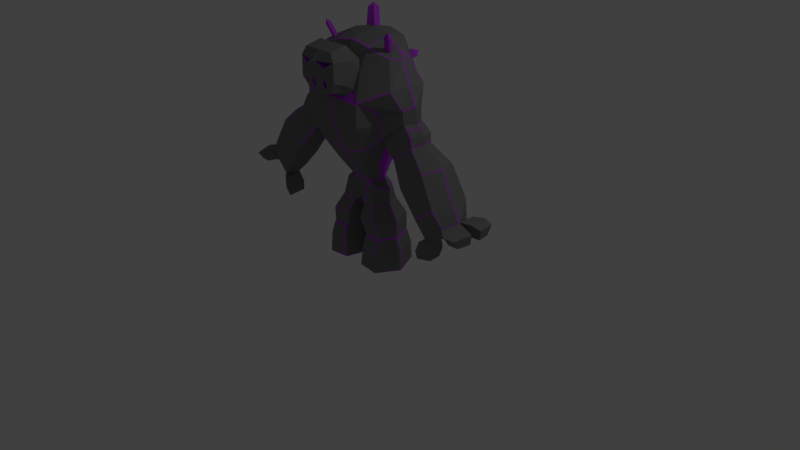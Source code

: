# Source: Golem_Anim_04.blend  (saved by Blender 2.79.0; exported with 4.5.12 LTS)
import bpy
from mathutils import Matrix  # noqa: F401  (used for matrix-valued properties, if any)

bpy.ops.wm.read_factory_settings(use_empty=True)
scene = bpy.context.scene
scene.name = 'Scene'

# ---- collections
col_collection_1 = bpy.data.collections.new('Collection 1'); scene.collection.children.link(col_collection_1)

# ---- materials (node trees are filled in below, after node groups)
mat_golemrockmat1 = bpy.data.materials.new('GolemRockMat1')
mat_golemrockmat1.alpha_threshold = 0.0
mat_golemrockmat1.use_transparent_shadow = False
mat_golemrockmat1.diffuse_color = (0.196, 0.196, 0.196, 1.0)
mat_golemrockmat1.roughness = 0.5
mat_golemcrystalmat1 = bpy.data.materials.new('GolemCrystalMat1')
mat_golemcrystalmat1.alpha_threshold = 0.0
mat_golemcrystalmat1.use_transparent_shadow = False
mat_golemcrystalmat1.diffuse_color = (0.523, 0.05805, 0.8, 1.0)
mat_golemcrystalmat1.roughness = 0.5

# ---- material node trees

# ---- world
world_world = bpy.data.worlds.new('World'); scene.world = world_world
world_world.color = (0.05088, 0.05088, 0.05088)
world_world.use_sun_shadow = False
world_world.sun_shadow_jitter_overblur = 0.0
world_world.cycles.sampling_method = 'MANUAL'

# ---- cameras
cam_camera = bpy.data.cameras.new('Camera')
cam_camera.clip_end = 100.0
cam_camera.lens = 35.0
cam_camera.sensor_width = 32.0
cam_camera.sensor_height = 18.0
cam_camera.ortho_scale = 7.314
cam_camera.dof.focus_distance = 0.0
cam_camera.dof.aperture_fstop = 128.0

# ---- lights
light_lamp = bpy.data.lights.new('Lamp', 'POINT')
light_lamp.transmission_factor = 0.0
light_lamp.cutoff_distance = 30.0
light_lamp.energy = 100.0
light_lamp.shadow_buffer_clip_start = 1.001
light_lamp.shadow_soft_size = 0.1
light_lamp.shadow_maximum_resolution = 0.006
light_lamp.use_absolute_resolution = True

# ---- meshes
me_cube_001 = bpy.data.meshes.new('Cube.001')
me_cube_001.from_pydata([(0.5001, -0.3934, 4.367), (1.907, -0.9588, 6.964), (0.5007, 0.7127, 4.351), (1.923, 0.699, 6.945), (0.832, 0.9689, 5.408), (0.832, -1.052, 5.408), (2.213, 0.9275, 7.86), (1.669, -2.073, 7.765), (2.185, 0.9275, 8.355), (2.162, -1.162, 8.319), (0.8226, 1.846, 10.3), (1.119, -0.8392, 11.08), (0.9562, 0.0387, 4.442), (2.011, -0.2798, 6.888), (1.246, -0.2955, 5.408), (1.613, -0.341, 6.372), (1.241, -1.64, 6.455), (1.627, 1.676, 7.844), (1.24, 1.139, 6.416), (2.187, -1.162, 7.846), (1.672, -2.031, 8.977), (1.719, 1.897, 9.099), (3.725, -0.1747, 8.042), (3.329, -0.7354, 8.053), (3.236, -0.2274, 9.686), (2.971, -1.189, 9.599), (2.621, -0.1088, 10.73), (2.214, -0.5623, 10.76), (2.263, 0.4066, 10.83), (2.933, 0.8782, 9.603), (3.417, 0.3177, 8.04), (3.566, -0.2929, 8.875), (3.291, -0.7691, 8.725), (3.298, 0.3934, 8.658), (2.231, -0.2626, 7.069), (2.124, -0.8096, 7.109), (2.124, 0.5845, 7.11), (1.076, 0.4429, 11.51), (2.173, 0.1602, 11.02), (0.3136, 0.9443, 3.221), (0.3522, -0.5789, 3.144), (2.325, -0.2761, 6.846), (3.928, -0.1953, 7.865), (2.209, -0.8648, 6.888), (3.59, -0.7398, 7.875), (3.548, 0.3423, 7.93), (2.21, 0.6356, 6.889), (2.525, -0.3124, 6.591), (4.114, -0.2543, 7.673), (2.479, -0.8629, 6.507), (3.818, -0.7161, 7.544), (3.796, 0.5262, 7.531), (2.496, 0.8435, 6.508), (1.407, 0.0734, 4.052), (1.018, 0.6282, 4.175), (1.024, -0.3486, 4.174), (1.492, -0.01083, 3.273), (1.045, 0.9054, 3.31), (1.108, -0.6061, 3.274), (0.07129, 0.003785, 3.192), (0.7612, 1.226, 1.616), (1.587, 1.156, 1.624), (0.7106, 1.394, 1.049), (0.707, -0.7907, 1.664), (2.151, 0.07905, 1.613), (1.533, -0.8656, 1.581), (0.4435, 0.01971, 1.618), (2.881, -0.2932, 6.353), (4.173, -0.2446, 7.29), (2.932, -0.9404, 6.281), (3.95, -0.7827, 7.187), (3.944, 0.3623, 7.19), (2.927, 0.6775, 6.278), (4.444, -0.3519, 3.778), (6.016, -0.2724, 4.946), (4.615, -1.219, 4.011), (5.714, -1.298, 4.866), (5.678, 0.8754, 4.794), (4.733, 0.6301, 4.173), (3.387, -0.3996, 5.025), (3.696, -1.266, 5.241), (5.36, -0.3257, 6.421), (4.874, 0.764, 6.302), (4.956, -1.21, 6.234), (3.625, 0.4193, 5.427), (5.032, -0.4058, 3.156), (6.507, -0.223, 4.189), (5.499, -1.01, 3.008), (6.254, -0.9327, 3.643), (6.239, 0.532, 3.638), (5.671, 0.1757, 3.414), (5.008, -1.373, 3.086), (6.252, -1.237, 4.071), (6.439, -0.2178, 3.707), (6.251, 0.794, 4.077), (5.284, 0.4172, 3.605), (5.502, -0.4094, 3.07), (6.058, 0.5782, 3.974), (6.506, -0.3197, 4.188), (6.116, 0.3278, 3.568), (6.437, -0.315, 3.707), (6.439, -0.3325, 4.242), (6.121, -1.027, 4.011), (6.276, -0.2746, 3.623), (6.127, -0.7784, 3.571), (7.46, -0.5733, 4.032), (7.207, -1.491, 3.915), (7.392, -0.5687, 3.551), (7.209, -1.186, 3.487), (7.212, 1.027, 3.928), (7.468, 0.009505, 4.039), (7.2, 0.7645, 3.489), (7.4, 0.01478, 3.558), (5.188, -1.158, 3.203), (4.974, -0.377, 3.311), (5.621, -0.8377, 3.136), (5.623, -0.3433, 3.186), (4.81, -1.288, 2.11), (4.834, -0.3209, 2.179), (5.301, -0.9254, 2.032), (5.304, -0.3245, 2.093), (7.014, -0.4892, 4.17), (6.931, -0.4836, 3.587), (6.708, -1.233, 3.509), (6.706, -1.602, 4.028), (7.019, -0.07736, 4.175), (6.709, 1.156, 4.04), (6.694, 0.8381, 3.508), (6.936, -0.07096, 3.592), (5.453, -1.014, 2.504), (5.457, -0.2805, 2.579), (4.853, -1.458, 2.599), (4.883, -0.2761, 2.684), (0.1725, 0.06738, 2.548), (2.056, -0.0465, 2.504), (1.469, -0.9505, 2.49), (0.4299, -0.9222, 2.548), (0.4299, 1.349, 2.548), (1.425, 1.289, 2.48), (1.685, 1.342, 0.9533), (2.349, 0.008946, 0.9956), (1.618, -1.015, 1.008), (0.6486, -0.9581, 1.001), (0.3981, 0.01283, 1.054), (1.194, -1.772, 9.419), (1.098, -1.3, 10.25), (0.794, -1.079, 10.62), (0.9073, -1.952, 9.08), (1.049, -2.793, 9.83), (1.094, -2.815, 10.79), (0.8358, -2.751, 11.21), (0.8195, -2.703, 9.339), (1.208, -2.144, 9.648), (0.8849, -1.906, 11.38), (0.9636, -2.18, 9.351), (1.328, -1.992, 10.81), (0.1752, -3.08, 10.78), (0.5434, -2.986, 10.47), (0.9623, -2.357, 10.77), (0.0434, -2.622, 10.76), (0.4116, -2.528, 10.45), (2.364, 0.05138, 0.09009), (1.7, 1.386, 0.04777), (1.669, -1.105, -0.006002), (0.5598, 1.493, 0.0452), (0.5601, -1.037, 0.04517), (0.307, 0.06577, 0.005922), (-0.5001, -0.3934, 4.367), (-1.907, -0.9588, 6.964), (-0.5007, 0.7127, 4.351), (-1.923, 0.699, 6.945), (-0.832, 0.9689, 5.408), (-0.832, -1.052, 5.408), (-2.213, 0.9275, 7.86), (-1.708, -2.038, 7.819), (-2.185, 0.9275, 8.355), (-2.154, -1.214, 8.288), (-1.733, 1.224, 10.63), (-1.124, -0.8392, 11.08), (-0.9562, 0.0387, 4.442), (-2.011, -0.2798, 6.888), (-1.246, -0.2955, 5.408), (0.0, 0.7261, 4.353), (0.0, 1.588, 6.262), (-0.05, -0.3953, 4.442), (-0.05, -1.452, 6.18), (-0.05, -1.052, 5.408), (0.0, 1.155, 5.355), (0.004942, 2.058, 7.844), (-0.05, -2.073, 7.765), (0.4724, 2.062, 9.987), (-0.05, -2.068, 8.886), (0.4723, 1.927, 10.29), (0.0, -0.7979, 11.28), (-1.613, -0.341, 6.372), (-1.241, -1.64, 6.455), (-1.617, 1.676, 7.844), (-1.24, 1.139, 6.416), (-2.177, -1.215, 7.893), (-1.709, -2.054, 8.955), (-1.923, 1.389, 9.687), (-3.691, -0.2208, 8.064), (-3.326, -0.782, 7.995), (-3.236, -0.2274, 9.686), (-2.989, -1.227, 9.559), (-2.626, -0.1088, 10.73), (-2.219, -0.5623, 10.76), (-1.984, 0.9051, 10.43), (-2.403, 1.113, 9.879), (-3.332, 0.3537, 8.061), (-3.571, -0.2929, 8.875), (-3.29, -0.8145, 8.718), (-3.298, 0.3934, 8.658), (-2.231, -0.2626, 7.069), (-2.181, -0.8525, 7.099), (-2.124, 0.5845, 7.11), (-0.3, 0.8461, 11.6), (-0.7744, 0.756, 11.54), (-1.95, -0.1283, 11.02), (-0.3136, 0.9443, 3.221), (0.0, -0.3998, 3.337), (-0.416, -0.6038, 3.116), (0.0, 0.7197, 3.377), (0.0, 0.01632, 3.343), (-2.325, -0.2761, 6.846), (-3.82, -0.274, 7.948), (-2.252, -0.8973, 6.917), (-3.498, -0.7319, 7.938), (-3.51, 0.3873, 7.913), (-2.21, 0.6356, 6.889), (-2.525, -0.3124, 6.591), (-4.096, -0.255, 7.662), (-2.512, -0.892, 6.549), (-3.777, -0.7608, 7.523), (-3.796, 0.5262, 7.531), (-2.496, 0.8435, 6.508), (-1.446, 0.06678, 3.999), (-1.024, 0.6742, 4.134), (-1.024, -0.3953, 4.134), (-1.454, -0.01484, 3.362), (-1.08, 0.8443, 3.367), (-1.045, -0.6189, 3.31), (-0.07129, 0.003785, 3.192), (-0.7078, 1.207, 1.664), (-1.587, 1.156, 1.624), (-0.6486, 1.404, 1.001), (-0.7617, -0.8385, 1.621), (-2.147, -0.04858, 1.618), (-1.586, -0.8448, 1.624), (-0.4451, 0.08005, 1.664), (-2.931, -0.2453, 6.3), (-4.168, -0.2461, 7.231), (-2.857, -0.9166, 6.284), (-3.92, -0.833, 7.117), (-3.94, 0.3984, 7.048), (-2.902, 0.6573, 6.232), (-4.428, -0.3562, 3.801), (-5.995, -0.2203, 4.97), (-4.598, -1.206, 3.935), (-5.735, -1.27, 4.853), (-5.743, 0.8777, 4.808), (-4.749, 0.6339, 4.161), (-3.417, -0.3476, 5.02), (-3.657, -1.271, 5.283), (-5.347, -0.265, 6.468), (-4.969, 0.751, 6.228), (-4.876, -1.217, 6.292), (-3.633, 0.4028, 5.347), (-5.032, -0.4058, 3.156), (-6.507, -0.223, 4.189), (-5.499, -1.01, 3.008), (-6.254, -0.9327, 3.643), (-6.239, 0.532, 3.638), (-5.671, 0.1757, 3.414), (-5.008, -1.373, 3.086), (-6.252, -1.237, 4.071), (-6.439, -0.2178, 3.707), (-6.251, 0.794, 4.077), (-5.304, 0.4105, 3.597), (-5.502, -0.4094, 3.07), (-6.126, 0.5601, 3.957), (-6.506, -0.3197, 4.188), (-6.116, 0.3278, 3.568), (-6.437, -0.315, 3.707), (-6.449, -0.2186, 4.226), (-6.124, -1.048, 3.951), (-6.276, -0.2746, 3.623), (-6.127, -0.7784, 3.571), (-7.46, -0.5733, 4.032), (-7.207, -1.491, 3.915), (-7.392, -0.5687, 3.551), (-7.209, -1.186, 3.487), (-7.212, 1.027, 3.928), (-7.468, 0.009505, 4.039), (-7.2, 0.7645, 3.489), (-7.4, 0.01478, 3.558), (-5.188, -1.158, 3.203), (-4.995, -0.3837, 3.304), (-5.621, -0.8377, 3.136), (-5.623, -0.3433, 3.186), (-4.81, -1.288, 2.11), (-4.834, -0.3209, 2.179), (-5.301, -0.9254, 2.032), (-5.304, -0.3245, 2.093), (-7.014, -0.4892, 4.17), (-6.931, -0.4836, 3.587), (-6.708, -1.233, 3.509), (-6.706, -1.602, 4.028), (-7.019, -0.07736, 4.175), (-6.709, 1.156, 4.04), (-6.694, 0.8381, 3.508), (-6.936, -0.07096, 3.592), (-5.453, -1.014, 2.504), (-5.457, -0.2805, 2.579), (-4.853, -1.458, 2.599), (-4.883, -0.2761, 2.684), (-0.1725, 0.06738, 2.548), (-2.014, -0.03809, 2.554), (-1.425, -0.9818, 2.48), (-0.4833, -0.9096, 2.599), (-0.4299, 1.349, 2.548), (-1.425, 1.289, 2.48), (-1.723, 1.309, 0.905), (-2.317, -0.06442, 1.049), (-1.645, -1.046, 0.9998), (-0.7074, -0.994, 1.005), (-0.388, 0.07096, 1.001), (-1.2, -1.772, 9.419), (-1.104, -1.3, 10.25), (0.0, -2.022, 8.975), (0.0, -1.139, 10.64), (-0.794, -1.079, 10.62), (-0.9073, -1.952, 9.08), (-1.139, -2.809, 9.798), (-1.094, -2.815, 10.79), (0.0, -2.895, 9.166), (0.0, -2.781, 11.21), (-0.8358, -2.751, 11.21), (-0.8195, -2.703, 9.339), (-1.191, -2.157, 9.627), (0.0, -1.955, 11.38), (-0.8849, -1.906, 11.38), (-0.8556, -2.177, 9.362), (0.0, -2.252, 9.096), (-1.244, -1.986, 10.83), (0.0, -3.13, 10.77), (0.6595, -2.726, 9.846), (-0.1752, -3.08, 10.78), (-0.5434, -2.986, 10.47), (-0.9623, -2.357, 10.77), (-0.0434, -2.622, 10.76), (-0.4116, -2.528, 10.45), (-2.373, 0.05184, 0.08831), (-1.709, 1.386, 0.04599), (-1.629, -1.13, 0.05361), (-0.5598, 1.493, 0.0452), (-0.6236, -1.069, 0.1), (-0.307, 0.06577, 0.005922), (0.7272, -2.909, 9.811), (0.5128, -2.986, 9.798), (0.5827, -2.953, 9.999), (0.5416, -2.829, 9.466), (-0.0523, -2.989, 9.374), (-0.04257, -3.122, 9.764), (0.0, -3.158, 10.08), (0.1983, -3.093, 9.808), (-0.6841, -2.924, 9.808), (-0.4259, -3.017, 9.793), (-0.5554, -2.963, 9.987), (-0.5154, -2.841, 9.445), (-0.0523, -2.806, 9.41), (0.007855, -2.866, 9.827), (0.1983, -2.91, 9.844), (-1.118e-08, -2.974, 10.12), (0.445, -2.803, 9.833), (0.515, -2.77, 10.03), (0.4739, -2.646, 9.501), (-0.6219, -2.756, 9.838), (-0.3637, -2.849, 9.823), (-0.4932, -2.795, 10.02), (-0.4531, -2.672, 9.474), (0.0, -2.05, 7.771), (0.05, -2.068, 8.886), (0.05, -1.452, 6.18), (-1.229, -1.576, 6.368), (-1.705, -2.048, 8.773), (-2.211, -1.095, 7.854), (-1.935, -0.8889, 6.935), (-2.207, -1.131, 8.419), (1.229, -1.576, 6.368), (-0.05, -1.39, 6.095), (1.663, -2.084, 8.855), (0.0, -2.045, 8.942), (0.05, -2.073, 7.765), (2.211, -1.095, 7.854), (1.935, -0.8889, 6.935), (2.185, -1.095, 8.355), (0.0, -1.052, 5.408), (0.05, -0.3953, 4.442), (0.05, -1.39, 6.095), (-1.666, -0.2988, 6.406), (-1.252, -1.596, 6.406), (-0.5658, -0.3901, 4.445), (-1.018, 0.09234, 4.366), (-1.222, -0.3406, 5.408), (1.666, -0.2988, 6.406), (1.252, -1.596, 6.406), (0.0, -0.4053, 4.368), (0.5658, -0.3901, 4.445), (1.018, 0.09584, 4.372), (1.222, -0.3406, 5.408), (-4.276e-09, -1.413, 6.139), (0.05, -1.052, 5.408), (1.052, -1.291, 10.25), (1.03, -0.729, 11.16), (1.949, -0.3173, 10.95), (1.669, -2.05, 8.91), (2.986, -1.207, 9.546), (2.533, 0.04727, 10.81), (3.214, -0.2937, 9.693), (3.599, -0.224, 8.826), (3.298, -0.777, 8.658), (1.151, -1.773, 9.395), (-1.052, -1.291, 10.25), (-1.02, -0.729, 11.16), (-2.185, -1.095, 8.355), (-3.328, -0.7331, 8.62), (-1.95, -0.318, 10.95), (-1.669, -2.05, 8.91), (-2.623, -0.03597, 10.75), (-3.22, -0.2937, 9.693), (-3.578, -0.2647, 8.762), (-1.151, -1.773, 9.395), (0.0, 2.028, 7.771), (1.669, 1.634, 7.771), (2.986, 0.83, 9.546), (0.867, 1.969, 9.993), (1.691, -0.3816, 11.03), (0.004942, -0.7294, 11.32), (2.165, 0.5662, 10.82), (1.705, -0.1907, 11.09), (2.263, 0.1226, 10.97), (-1.669, 1.634, 7.771), (-1.665, 1.93, 9.117), (-0.7732, 1.113, 11.46), (-1.74, -0.3706, 11.01), (-1.743, -0.173, 11.08), (2.208, 0.5176, 10.79), (2.623, -0.03597, 10.75), (1.949, -0.129, 11.02), (0.004942, 2.311, 9.122), (1.673, 1.92, 9.154), (-0.3009, 1.188, 11.54), (1.128, 1.353, 11.33), (3.332, 0.3537, 8.061), (3.51, 0.3873, 7.913), (3.691, -0.2208, 8.064), (3.896, -0.2311, 7.917), (3.507, -0.7849, 7.905), (3.777, -0.7608, 7.523), (3.834, 0.4812, 7.553), (4.168, -0.2461, 7.231), (3.926, -0.8607, 7.059), (3.922, 0.4151, 7.06), (0.0, -0.3672, 4.4), (0.65, -0.3224, 4.375), (0.09483, 0.08525, 3.144), (0.0, 0.09878, 3.319), (0.3032, -0.613, 3.184), (-0.6503, -0.3259, 4.37), (-0.09483, 0.08525, 3.144), (-0.3032, -0.613, 3.184), (-2.124, -0.8096, 7.109), (-3.353, -0.6915, 8.06), (-2.209, -0.8648, 6.888), (-2.479, -0.8629, 6.507), (-3.468, -0.8221, 7.876), (-3.73, -0.796, 7.505), (-2.89, -0.9463, 6.327), (-3.876, -0.8693, 7.092), (-3.649, -1.253, 5.207), (-5.01, -1.146, 6.238), (-3.671, -0.2665, 8.055), (-3.599, -0.224, 8.826), (-3.298, -0.777, 8.658), (-3.329, -0.7354, 8.053), (-3.896, -0.2311, 7.917), (-3.507, -0.7849, 7.905), (-3.387, -0.3996, 5.025), (-4.394, -0.4048, 3.798), (-2.857, 0.6538, 6.285), (-3.923, 0.3939, 7.124), (-2.881, -0.2932, 6.353), (-6.016, -0.2724, 4.946), (-5.724, -1.324, 4.812), (-4.959, 0.7473, 6.299), (-4.955, -1.193, 6.288), (-5.386, -0.2611, 6.411), (-6.12, 0.574, 3.989), (-6.468, -0.2712, 4.204), (-5.32, 0.397, 3.57), (-5.0, -0.4343, 3.268), (0.644, 0.6469, 4.376), (0.0, 0.7023, 4.4), (0.3522, 0.9454, 3.144), (0.0, 0.7023, 3.319), (-0.6443, 0.6434, 4.37), (-0.3522, 0.9454, 3.144), (0.7175, 1.186, 1.704), (1.577, 1.135, 1.665), (2.113, -0.02433, 1.754), (1.612, -0.8009, 1.722), (0.7175, -0.7724, 1.704), (0.4601, 0.081, 1.704), (2.368, 0.0, 0.0), (1.664, 1.413, -0.04488), (1.664, -1.091, -0.04488), (0.5644, 1.479, 0.005922), (0.5644, -1.026, 0.005922), (0.3006, 0.06498, 0.04512), (-0.7175, 1.186, 1.704), (-1.577, 1.135, 1.665), (-2.128, 0.02957, 1.7), (-1.577, -0.8239, 1.665), (-0.7175, -0.7724, 1.704), (-0.4601, 0.081, 1.704), (-2.368, 0.0, 0.0), (-1.664, 1.413, -0.04488), (-1.664, -1.091, -0.04488), (-0.5644, 1.479, 0.005922), (-0.5644, -1.026, 0.005922), (-0.3006, 0.06498, 0.04512), (-1.685, -1.02, 0.9533), (-2.345, 0.06135, 0.9446), (-0.707, -0.7907, 1.664), (-0.6486, -0.9581, 1.001), (-2.151, 0.02756, 1.66), (-0.5601, -1.037, 0.04517), (-1.669, -1.105, -0.006002), (-1.6, -0.8865, 1.582), (0.644, -0.9623, 1.054), (1.685, -1.02, 0.9533), (0.388, 0.07096, 1.001), (1.586, -0.8448, 1.624), (0.4451, 0.08005, 1.664), (0.6936, -0.8088, 1.618), (0.6486, 1.404, 1.001), (1.713, 1.3, 0.9926), (2.336, 0.0617, 0.9935), (2.151, 0.02756, 1.66), (0.7078, 1.207, 1.664), (2.38, -0.001649, 0.03931), (1.669, 1.427, -0.006018), (1.6, 1.174, 1.577), (-2.349, 0.008946, 0.9956), (-1.685, 1.342, 0.9533), (-2.38, -0.001649, 0.03931), (-1.669, 1.427, -0.006018), (-0.9707, 0.09878, 4.4), (-0.5566, 0.7023, 4.4), (-0.5566, -0.3672, 4.4), (-2.064, 0.007745, 2.506), (-1.474, 0.04523, 3.31), (-1.045, 0.9054, 3.31), (-1.095, -0.6045, 3.26), (-1.055, -0.3516, 4.143), (-1.049, 0.6202, 4.143), (-0.3522, -0.5789, 3.144), (-0.4299, -0.9222, 2.548), (-1.424, -0.967, 2.534), (0.9707, 0.09878, 4.4), (0.5566, 0.7023, 4.4), (0.5566, -0.3672, 4.4), (1.438, 0.0707, 3.992), (1.024, 0.6742, 4.134), (1.024, -0.3953, 4.134), (2.064, 0.007745, 2.506), (1.474, 0.04523, 3.31), (1.045, -0.6189, 3.31), (1.425, -0.9818, 2.48), (1.577, -0.8239, 1.665), (2.128, 0.02957, 1.7), (2.857, -0.9166, 6.284), (3.92, -0.833, 7.117), (4.598, -1.206, 3.935), (5.724, -1.324, 4.812), (3.649, -1.253, 5.207), (5.347, -0.265, 6.468), (6.007, -0.3319, 4.942), (4.955, -1.193, 6.288), (6.468, -0.2712, 4.204), (6.124, -1.048, 3.951), (2.857, 0.6538, 6.285), (3.923, 0.3939, 7.124), (4.938, 0.7516, 6.222), (3.688, 0.4268, 5.346), (5.726, 0.8739, 4.82), (6.126, 0.5601, 3.957), (4.394, -0.4048, 3.798), (4.796, 0.648, 4.171), (3.617, 0.399, 5.359), (4.959, 0.7473, 6.299), (5.32, 0.397, 3.57), (5.0, -0.4343, 3.268), (0.004942, 1.53, 11.5), (0.004942, 0.5955, 11.67), (-1.067, 1.36, 11.33), (-1.068, 0.3895, 11.53), (-0.7193, 1.18, 12.58), (-0.5269, 1.353, 12.38), (-0.5263, 1.011, 12.44), (-0.8401, 1.277, 12.31), (-0.841, 0.9206, 12.38), (-2.208, 0.08003, 10.99), (-2.208, -0.5148, 10.79), (-1.073, -0.7979, 11.12), (-1.123, 0.3682, 11.5), (-2.184, -0.3487, 11.65), (-2.183, -0.5385, 11.58), (-1.973, -0.5911, 11.64), (-1.976, -0.3935, 11.71), (-2.149, -0.5318, 11.83), (2.208, 0.08003, 10.99), (2.208, -0.5148, 10.79), (1.073, -0.7979, 11.12), (1.123, 0.3682, 11.5), (2.217, -0.5771, 11.66), (1.96, -0.6415, 11.73), (1.974, -0.4505, 11.79), (2.218, -0.3889, 11.72), (2.172, -0.5869, 11.94), (0.06048, 2.315, 9.181), (1.618, 1.948, 9.21), (0.06035, 1.567, 11.45), (1.095, 1.404, 11.3), (0.9217, 2.285, 10.4), (0.5715, 2.501, 10.09), (0.5715, 2.365, 10.39), (0.9662, 2.408, 10.1), (0.8155, 2.645, 10.31), (-2.986, 0.83, 9.546), (-1.719, 1.897, 9.099), (-1.123, 1.332, 11.31), (-2.208, 0.5176, 10.79), (-2.595, 1.341, 9.996), (-2.108, 1.621, 9.802), (-1.898, 1.492, 10.6), (-2.275, 1.241, 10.53), (-2.42, 1.658, 10.45), (-1.669, -2.073, 7.765), (-1.663, -2.084, 8.855), (-2.187, -1.162, 7.846), (-2.162, -1.162, 8.319)], [], [(187, 183, 18, 4), (410, 15, 389, 5), (572, 40, 578, 575), (12, 410, 5, 408), (503, 187, 4, 571), (3, 6, 454, 36), (383, 16, 7, 393), (392, 416, 422, 147, 329), (393, 7, 391, 382), (396, 394, 23, 421), (451, 453, 439, 29), (34, 13, 3, 36), (416, 396, 421, 417), (571, 4, 14, 570), (0, 407, 220, 468), (4, 18, 405, 14), (453, 37, 38, 439), (190, 192, 637, 636), (623, 448, 622), (17, 188, 450, 451), (408, 5, 412, 398), (18, 183, 433, 434), (5, 389, 399, 412), (13, 395, 406, 405), (6, 3, 18, 434), (1, 19, 7, 16), (34, 35, 395, 13), (19, 9, 391, 7), (8, 6, 434, 21), (3, 13, 405, 18), (11, 145, 144, 20, 25, 27), (456, 454, 33, 420), (24, 435, 447, 448), (25, 419, 26, 27), (23, 456, 420, 421), (32, 31, 419, 25), (420, 33, 435, 24), (8, 21, 435, 33), (604, 605, 37, 453), (6, 8, 33, 454), (23, 394, 395, 35), (35, 34, 41, 43), (36, 454, 455, 46), (223, 59, 468, 220), (37, 605, 438, 414), (441, 418, 28), (449, 440, 628, 629), (505, 504, 466, 467), (182, 2, 39, 222), (133, 137, 508, 513), (41, 46, 52, 47), (458, 43, 49, 459), (456, 23, 458, 457), (23, 35, 43, 458), (30, 22, 42, 45), (34, 36, 46, 41), (460, 48, 68, 71), (49, 47, 67, 582), (46, 455, 51, 52), (42, 44, 50, 48), (43, 41, 47, 49), (45, 42, 48, 460), (573, 575, 578, 577), (574, 573, 577, 57), (409, 465, 55, 53), (504, 571, 574, 57), (502, 409, 53, 54), (136, 133, 513, 512), (134, 135, 511, 510), (579, 136, 512, 580), (140, 541, 163, 551), (549, 543, 541, 140), (60, 553, 547, 62), (142, 542, 519, 165), (137, 138, 509, 508), (138, 576, 581, 509), (601, 587, 74, 596), (586, 79, 598, 584), (459, 49, 582, 583), (47, 52, 592, 67), (52, 51, 593, 592), (48, 50, 70, 68), (588, 76, 102, 101), (599, 77, 97, 95), (83, 80, 75, 76), (79, 600, 78, 598), (595, 594, 77, 599), (81, 83, 76, 588), (461, 583, 589, 587), (72, 463, 82, 84), (67, 592, 600, 79), (462, 69, 80, 83), (582, 67, 79, 586), (593, 461, 587, 601), (103, 104, 115, 116), (103, 116, 90, 99), (584, 598, 603, 113), (596, 74, 590, 597), (585, 584, 113, 591), (73, 599, 95, 114), (115, 104, 591, 113), (122, 121, 105, 107), (126, 125, 110, 109), (99, 90, 602, 597), (130, 129, 119, 120), (90, 116, 603, 602), (86, 94, 597, 590), (89, 93, 103, 99), (93, 86, 590, 103), (94, 89, 99, 597), (92, 98, 590, 591), (100, 88, 104, 103), (88, 92, 591, 104), (98, 100, 103, 590), (108, 107, 105, 106), (123, 122, 107, 108), (124, 123, 108, 106), (121, 124, 106, 105), (112, 111, 109, 110), (127, 126, 109, 111), (128, 127, 111, 112), (125, 128, 112, 110), (85, 91, 113, 603), (87, 96, 116, 115), (91, 87, 115, 113), (96, 85, 603, 116), (120, 119, 117, 118), (129, 131, 117, 119), (131, 132, 118, 117), (132, 130, 120, 118), (98, 92, 124, 121), (92, 88, 123, 124), (88, 100, 122, 123), (100, 98, 121, 122), (86, 93, 128, 125), (93, 89, 127, 128), (89, 94, 126, 127), (94, 86, 125, 126), (85, 96, 130, 132), (91, 85, 132, 131), (87, 91, 131, 129), (96, 87, 129, 130), (57, 577, 576, 138), (504, 57, 138, 137), (578, 40, 136, 579), (56, 58, 135, 134), (40, 466, 133, 136), (466, 504, 137, 133), (65, 545, 540, 141), (544, 550, 546, 542), (553, 64, 548, 547), (545, 66, 143, 540), (153, 340, 336, 150), (330, 146, 413, 624, 193), (335, 151, 148, 358, 361, 359, 365, 362), (343, 154, 151, 335), (155, 153, 150, 149), (152, 155, 149, 148), (154, 152, 148, 151), (147, 422, 152, 154), (422, 413, 155, 152), (413, 146, 153, 155), (329, 147, 154, 343), (146, 330, 340, 153), (159, 160, 158), (345, 156, 149, 150, 336), (365, 364, 373, 372), (156, 157, 160, 159), (157, 149, 158, 160), (149, 156, 159, 158), (517, 515, 514, 166), (514, 516, 518, 166), (541, 142, 165, 163), (542, 546, 164, 519), (546, 139, 552, 164), (547, 548, 161, 162), (187, 171, 197, 183), (404, 172, 384, 194), (560, 238, 241, 567), (179, 402, 172, 404), (503, 559, 171, 187), (170, 215, 209, 173), (185, 189, 649, 195), (392, 329, 332, 432, 428), (189, 191, 650, 649), (425, 484, 485, 386), (208, 207, 647, 644), (213, 215, 170, 180), (199, 204, 211, 388), (559, 558, 181, 171), (167, 471, 220, 407), (171, 181, 400, 197), (642, 643, 613, 616), (443, 606, 604, 450), (614, 613, 429), (196, 443, 450, 188), (402, 184, 186, 172), (197, 442, 433, 183), (172, 186, 390, 384), (180, 400, 401, 387), (173, 442, 197, 170), (168, 195, 649, 651), (213, 180, 387, 472), (198, 174, 385, 176), (175, 641, 442, 173), (170, 197, 400, 180), (178, 206, 204, 199, 327, 328), (201, 483, 212, 209), (203, 429, 643, 640), (204, 206, 205, 430), (473, 426, 431, 482), (211, 204, 430, 210), (483, 203, 640, 212), (175, 212, 640, 641), (444, 217, 612, 611), (173, 209, 212, 175), (485, 472, 387, 386), (472, 474, 224, 213), (215, 229, 228, 209), (223, 220, 471, 242), (607, 424, 438, 605), (613, 643, 429), (427, 445, 619, 618), (505, 467, 470, 507), (182, 222, 219, 169), (316, 525, 520, 320), (224, 230, 235, 229), (476, 477, 232, 226), (482, 225, 227, 473), (202, 476, 226, 214), (209, 228, 486, 201), (213, 224, 229, 215), (234, 491, 251, 231), (475, 252, 492, 230), (229, 235, 234, 228), (486, 231, 233, 487), (474, 475, 230, 224), (228, 234, 231, 486), (236, 239, 564, 565), (566, 240, 239, 236), (403, 236, 565, 469), (507, 563, 237, 559), (506, 566, 236, 403), (568, 524, 525, 316), (561, 522, 523, 318), (318, 523, 524, 568), (554, 556, 538, 532), (247, 323, 324, 539), (243, 245, 555, 244), (535, 537, 531, 326), (320, 520, 521, 321), (321, 521, 522, 561), (265, 260, 257, 497), (480, 258, 489, 488), (477, 479, 478, 232), (230, 492, 490, 235), (235, 490, 491, 234), (231, 251, 253, 233), (493, 499, 285, 494), (261, 278, 498, 260), (496, 494, 258, 480), (262, 256, 261, 267), (267, 261, 260, 265), (497, 257, 259, 481), (251, 264, 496, 253), (255, 267, 265, 254), (250, 262, 267, 255), (479, 266, 263, 478), (252, 480, 488, 492), (491, 495, 264, 251), (286, 299, 298, 287), (286, 282, 273, 299), (258, 296, 501, 489), (260, 498, 284, 257), (494, 285, 296, 258), (256, 297, 278, 261), (298, 296, 285, 287), (305, 290, 288, 304), (309, 292, 293, 308), (282, 280, 500, 273), (313, 303, 302, 312), (273, 500, 501, 299), (269, 499, 280, 277), (272, 282, 286, 276), (276, 286, 499, 269), (277, 280, 282, 272), (275, 285, 499, 281), (283, 286, 287, 271), (271, 287, 285, 275), (281, 499, 286, 283), (291, 289, 288, 290), (306, 291, 290, 305), (307, 289, 291, 306), (304, 288, 289, 307), (295, 293, 292, 294), (310, 294, 292, 309), (311, 295, 294, 310), (308, 293, 295, 311), (268, 501, 296, 274), (270, 298, 299, 279), (274, 296, 298, 270), (279, 299, 501, 268), (303, 301, 300, 302), (312, 302, 300, 314), (314, 300, 301, 315), (315, 301, 303, 313), (281, 304, 307, 275), (275, 307, 306, 271), (271, 306, 305, 283), (283, 305, 304, 281), (269, 308, 311, 276), (276, 311, 310, 272), (272, 310, 309, 277), (277, 309, 308, 269), (268, 315, 313, 279), (274, 314, 315, 268), (270, 312, 314, 274), (279, 313, 312, 270), (563, 321, 561, 562), (507, 320, 321, 563), (564, 569, 319, 221), (239, 317, 569, 564), (567, 568, 316, 470), (470, 316, 320, 507), (539, 324, 325, 246), (249, 326, 245, 243), (244, 555, 554, 536), (534, 535, 326, 249), (341, 337, 336, 340), (330, 193, 615, 423, 331), (335, 362, 363, 367, 369, 366, 333, 338), (343, 335, 338, 342), (344, 334, 337, 341), (339, 333, 334, 344), (342, 338, 333, 339), (332, 342, 339, 432), (432, 339, 344, 423), (423, 344, 341, 331), (329, 343, 342, 332), (331, 341, 340, 330), (350, 349, 351), (345, 336, 337, 334, 347), (362, 365, 372, 370), (347, 350, 351, 348), (348, 351, 349, 334), (334, 349, 350, 347), (529, 357, 526, 527), (526, 357, 530, 528), (324, 354, 356, 325), (326, 531, 355, 245), (245, 355, 557, 555), (322, 353, 352, 533), (371, 372, 373), (361, 358, 346, 376), (358, 360, 375, 346), (363, 364, 345, 347, 348, 334, 333, 366, 368, 367), (364, 365, 359, 360, 358, 148, 149, 157, 156, 345), (371, 363, 362, 370), (373, 364, 363, 371), (368, 366, 377, 379), (369, 367, 378, 380), (370, 372, 371), (346, 375, 374), (374, 376, 346), (360, 359, 374, 375), (359, 361, 376, 374), (378, 379, 377), (377, 380, 378), (366, 369, 380, 377), (367, 368, 379, 378), (191, 189, 381, 393, 382, 392), (189, 185, 411, 383, 393, 381), (650, 191, 392, 428), (168, 651, 386, 387), (195, 168, 387, 401), (652, 425, 386, 651, 198, 176), (185, 195, 401, 384, 390, 411), (382, 391, 416, 392), (19, 1, 395, 394), (9, 19, 394, 396), (1, 16, 406, 395), (391, 9, 396, 416), (390, 186, 397, 412, 399, 411), (16, 383, 411, 399, 389, 406), (194, 384, 401, 400), (408, 398, 464, 407, 0, 572), (402, 179, 558, 560), (179, 404, 181, 558), (404, 194, 400, 181), (389, 15, 405, 406), (186, 184, 464, 398, 412, 397), (12, 408, 572, 570), (410, 12, 570, 14), (15, 410, 14, 405), (145, 11, 624, 413), (11, 27, 623, 624), (25, 20, 416, 417), (27, 26, 448, 623), (26, 419, 24, 448), (31, 32, 421, 420), (32, 25, 417, 421), (419, 31, 420, 24), (20, 144, 422, 416), (144, 145, 413, 422), (178, 328, 423, 615), (388, 211, 484, 425), (206, 178, 615, 614), (199, 388, 425, 428), (205, 206, 614, 429), (430, 205, 429, 203), (210, 430, 203, 483), (327, 199, 428, 432), (328, 327, 432, 423), (188, 17, 434, 433), (451, 29, 435, 21), (17, 451, 21, 434), (414, 438, 193, 624), (29, 439, 447, 435), (37, 414, 624, 625), (439, 38, 622, 447), (38, 37, 625, 622), (196, 188, 433, 442), (443, 196, 442, 641), (606, 443, 641, 642), (438, 424, 615, 193), (424, 607, 616, 615), (607, 606, 642, 616), (28, 418, 448, 447), (441, 28, 447, 622), (418, 441, 622, 448), (631, 632, 451, 450), (634, 633, 604, 453), (632, 634, 453, 451), (633, 631, 450, 604), (30, 45, 455, 454), (22, 30, 454, 456), (44, 42, 457, 458), (42, 22, 456, 457), (50, 44, 458, 459), (45, 460, 51, 455), (68, 70, 583, 461), (71, 68, 461, 593), (460, 71, 593, 51), (70, 50, 459, 583), (59, 223, 467, 466), (0, 468, 40, 572), (468, 59, 466, 40), (223, 242, 470, 467), (471, 167, 560, 567), (242, 471, 567, 470), (184, 402, 560, 167, 407, 464), (202, 214, 472, 485), (226, 232, 475, 474), (214, 226, 474, 472), (211, 210, 483, 431, 426, 484), (477, 476, 487, 233), (232, 478, 252, 475), (479, 477, 233, 253), (478, 263, 480, 252), (266, 479, 253, 496), (263, 266, 496, 480), (482, 431, 483, 201), (426, 473, 485, 484), (227, 225, 486, 487), (225, 482, 201, 486), (476, 202, 485, 473, 227, 487), (256, 262, 488, 489), (255, 254, 491, 490), (250, 255, 490, 492), (259, 257, 493, 494), (254, 265, 495, 491), (262, 250, 492, 488), (481, 259, 494, 496), (497, 481, 496, 264), (265, 497, 264, 495), (284, 498, 280, 499), (498, 278, 500, 280), (278, 297, 501, 500), (257, 284, 499, 493), (297, 256, 489, 501), (2, 182, 503, 571), (222, 39, 504, 505), (39, 2, 571, 504), (182, 169, 559, 503), (219, 222, 505, 507), (169, 219, 507, 559), (61, 509, 581, 549, 64, 553), (63, 512, 513, 544, 66, 545), (550, 544, 513, 508), (552, 551, 514, 515), (551, 163, 516, 514), (164, 552, 515, 517), (163, 165, 518, 516), (165, 519, 166, 518), (519, 164, 517, 166), (243, 244, 521, 520), (244, 536, 522, 521), (248, 523, 522, 536, 247, 539), (534, 249, 525, 524), (249, 243, 520, 525), (538, 556, 526, 528), (557, 355, 529, 527), (537, 538, 528, 530), (531, 537, 530, 357), (355, 531, 357, 529), (324, 323, 554, 532), (246, 325, 535, 534), (323, 247, 536, 554), (325, 356, 537, 535), (354, 324, 532, 538), (356, 354, 538, 537), (534, 524, 523, 248, 539, 246), (141, 540, 142, 541), (540, 143, 542, 142), (65, 141, 541, 543), (143, 66, 544, 542), (543, 580, 512, 63, 545, 65), (62, 547, 139, 546), (548, 64, 549, 140), (60, 62, 546, 550), (161, 548, 140, 551), (547, 162, 552, 139), (162, 161, 551, 552), (550, 508, 509, 61, 553, 60), (322, 533, 554, 555), (533, 352, 556, 554), (353, 322, 555, 557), (557, 527, 526, 556, 352, 353), (506, 403, 558, 559), (403, 469, 560, 558), (317, 239, 562, 561), (239, 240, 563, 562), (565, 564, 241, 238), (240, 566, 237, 563), (564, 221, 567, 241), (469, 565, 238, 560), (566, 506, 559, 237), (221, 319, 568, 567), (319, 569, 318, 568), (569, 317, 561, 318), (409, 502, 571, 570), (465, 409, 570, 572), (54, 53, 573, 574), (53, 55, 575, 573), (55, 465, 572, 575), (502, 54, 574, 571), (56, 134, 576, 577), (58, 56, 577, 578), (135, 58, 578, 579), (134, 510, 581, 576), (511, 135, 579, 580), (543, 549, 581, 510, 511, 580), (69, 462, 583, 582), (76, 75, 584, 585), (80, 69, 582, 586), (81, 588, 74, 587), (462, 83, 589, 583), (75, 80, 586, 584), (83, 81, 587, 589), (101, 102, 591, 590), (102, 76, 585, 591), (588, 101, 590, 74), (463, 72, 592, 593), (82, 463, 593, 601), (72, 84, 600, 592), (97, 77, 596, 597), (599, 73, 598, 78), (595, 599, 78, 600), (77, 594, 601, 596), (95, 97, 597, 602), (114, 95, 602, 603), (73, 114, 603, 598), (84, 82, 601, 594, 595, 600), (452, 216, 605, 604), (444, 452, 604, 606), (216, 217, 607, 605), (217, 444, 606, 607), (452, 444, 611, 609), (217, 216, 610, 612), (216, 452, 609, 610), (608, 610, 609), (608, 609, 611), (608, 612, 610), (608, 611, 612), (427, 218, 613, 614), (445, 427, 614, 615), (446, 445, 615, 616), (218, 446, 616, 613), (619, 620, 621), (445, 446, 620, 619), (218, 427, 618, 617), (446, 218, 617, 620), (617, 618, 621), (620, 617, 621), (618, 619, 621), (449, 415, 623, 622), (415, 437, 624, 623), (437, 440, 625, 624), (440, 449, 622, 625), (628, 627, 630), (437, 415, 626, 627), (440, 437, 627, 628), (415, 449, 629, 626), (626, 629, 630), (629, 628, 630), (627, 626, 630), (190, 436, 632, 631), (10, 192, 633, 634), (436, 10, 634, 632), (192, 190, 631, 633), (635, 638, 639), (192, 10, 635, 637), (10, 436, 638, 635), (436, 190, 636, 638), (638, 636, 639), (636, 637, 639), (637, 635, 639), (208, 200, 641, 640), (200, 177, 642, 641), (177, 207, 643, 642), (207, 208, 640, 643), (647, 646, 648), (177, 200, 645, 646), (207, 177, 646, 647), (200, 208, 644, 645), (645, 644, 648), (644, 647, 648), (646, 645, 648), (385, 174, 649, 650), (174, 198, 651, 649), (650, 428, 425, 652, 176, 385)])
me_cube_001.polygons.foreach_set('material_index', [0, 0, 0, 0, 0, 0, 0, 1, 0, 0, 0, 1, 0, 1, 0, 1, 0, 1, 0, 0, 0, 0, 0, 0, 0, 0, 1, 0, 0, 1, 0, 0, 0, 0, 0, 0, 0, 0, 0, 0, 0, 0, 0, 0, 0, 0, 1, 0, 0, 0, 0, 0, 0, 0, 0, 0, 0, 0, 0, 0, 0, 0, 0, 0, 0, 0, 0, 0, 0, 0, 0, 0, 0, 0, 0, 0, 0, 0, 0, 0, 0, 0, 0, 0, 0, 0, 0, 0, 0, 0, 0, 0, 0, 0, 1, 1, 0, 0, 0, 0, 0, 0, 0, 0, 0, 0, 0, 0, 0, 0, 0, 0, 0, 0, 0, 0, 0, 0, 0, 0, 0, 0, 0, 0, 0, 0, 0, 0, 0, 0, 0, 0, 0, 0, 0, 0, 0, 0, 0, 0, 0, 0, 0, 0, 0, 0, 0, 0, 0, 0, 0, 0, 0, 0, 0, 0, 0, 0, 0, 0, 0, 0, 0, 0, 1, 0, 1, 1, 1, 1, 0, 0, 0, 0, 0, 0, 0, 0, 0, 0, 0, 0, 0, 1, 0, 0, 1, 1, 0, 1, 0, 1, 0, 0, 0, 0, 0, 0, 0, 0, 0, 0, 1, 0, 0, 1, 0, 0, 0, 0, 0, 0, 0, 0, 1, 0, 0, 0, 0, 0, 0, 0, 1, 0, 0, 0, 0, 0, 0, 0, 0, 0, 0, 0, 0, 0, 0, 0, 0, 0, 0, 0, 0, 0, 0, 0, 0, 0, 0, 0, 0, 0, 0, 0, 0, 0, 0, 0, 0, 0, 0, 0, 0, 0, 0, 0, 0, 0, 0, 0, 1, 1, 0, 0, 0, 0, 0, 0, 0, 0, 0, 0, 0, 0, 0, 0, 0, 0, 0, 0, 0, 0, 0, 0, 0, 0, 0, 0, 0, 0, 0, 0, 0, 0, 0, 0, 0, 0, 0, 0, 0, 0, 0, 0, 0, 0, 0, 0, 0, 0, 0, 0, 0, 0, 0, 0, 0, 0, 0, 0, 0, 0, 0, 0, 0, 0, 0, 0, 0, 0, 1, 0, 1, 1, 1, 1, 0, 0, 0, 0, 0, 0, 1, 1, 1, 0, 0, 1, 1, 1, 1, 1, 1, 1, 1, 1, 1, 1, 1, 1, 1, 1, 1, 1, 1, 1, 1, 1, 1, 1, 1, 1, 1, 1, 1, 1, 1, 1, 1, 1, 1, 1, 1, 1, 1, 1, 1, 1, 1, 1, 1, 1, 1, 1, 1, 1, 1, 1, 1, 1, 1, 1, 1, 1, 1, 1, 1, 1, 1, 1, 1, 1, 1, 1, 1, 1, 1, 1, 1, 1, 1, 1, 1, 1, 1, 1, 1, 1, 1, 1, 1, 1, 1, 1, 1, 1, 1, 1, 1, 1, 1, 1, 1, 1, 1, 1, 1, 1, 1, 1, 1, 1, 1, 1, 1, 1, 1, 1, 1, 1, 1, 1, 1, 1, 1, 1, 1, 1, 1, 1, 1, 1, 1, 1, 1, 1, 1, 1, 1, 1, 1, 1, 1, 1, 1, 1, 1, 1, 1, 1, 1, 1, 1, 1, 1, 1, 1, 1, 1, 1, 1, 1, 1, 1, 1, 1, 1, 1, 1, 1, 1, 1, 1, 1, 1, 1, 1, 1, 1, 1, 1, 1, 1, 1, 1, 1, 1, 1, 1, 1, 1, 1, 1, 1, 1, 1, 1, 1, 1, 1, 1, 1, 1, 1, 1, 1, 1, 1, 1, 1, 1, 1, 1, 1, 1, 1, 1, 1, 1, 1, 1, 1, 1, 0, 0, 0, 0, 1, 1, 1, 1, 1, 1, 1, 0, 0, 0, 0, 1, 1, 1, 1, 1, 1, 1, 0, 0, 0, 0, 1, 1, 1, 1, 1, 1, 1, 0, 0, 0, 0, 1, 1, 1, 1, 1, 1, 1, 0, 0, 0, 0, 1, 1, 1, 1, 1, 1, 1, 1, 1, 1])
_uv = me_cube_001.uv_layers.new(name='UVMap')
_uv.uv.foreach_set('vector', [0.0, 0.0, 0.0, 0.0, 0.0, 0.0, 0.0, 0.0, 0.0, 0.0, 0.0, 0.0, 0.0, 0.0, 0.0, 0.0, 0.0, 0.0, 0.0, 0.0, 0.0, 0.0, 0.0, 0.0, 0.0, 0.0, 0.0, 0.0, 0.0, 0.0, 0.0, 0.0, 0.0, 0.0, 0.0, 0.0, 0.0, 0.0, 0.0, 0.0, 0.0, 0.0, 0.0, 0.0, 0.0, 0.0, 0.0, 0.0, 0.0, 0.0, 0.0, 0.0, 0.0, 0.0, 0.0, 0.0, 0.0, 0.0, 0.0, 0.0, 0.0, 0.0, 0.0, 0.0, 0.0, 0.0, 0.0, 0.0, 0.0, 0.0, 0.0, 0.0, 0.0, 0.0, 0.0, 0.0, 0.0, 0.0, 0.0, 0.0, 0.0, 0.0, 0.0, 0.0, 0.0, 0.0, 0.0, 0.0, 0.0, 0.0, 0.0, 0.0, 0.0, 0.0, 0.0, 0.0, 0.0, 0.0, 0.0, 0.0, 0.0, 0.0, 0.0, 0.0, 0.0, 0.0, 0.0, 0.0, 0.0, 0.0, 0.0, 0.0, 0.0, 0.0, 0.0, 0.0, 0.0, 0.0, 0.0, 0.0, 0.0, 0.0, 0.0, 0.0, 0.0, 0.0, 0.0, 0.0, 0.0, 0.0, 0.0, 0.0, 0.0, 0.0, 0.0, 0.0, 0.0, 0.0, 0.0, 0.0, 0.0, 0.0, 0.0, 0.0, 0.0, 0.0, 0.0, 0.0, 0.0, 0.0, 0.0, 0.0, 0.0, 0.0, 0.0, 0.0, 0.0, 0.0, 0.0, 0.0, 0.0, 0.0, 0.0, 0.0, 0.0, 0.0, 0.0, 0.0, 0.0, 0.0, 0.0, 0.0, 0.0, 0.0, 0.0, 0.0, 0.0, 0.0, 0.0, 0.0, 0.0, 0.0, 0.0, 0.0, 0.0, 0.0, 0.0, 0.0, 0.0, 0.0, 0.0, 0.0, 0.0, 0.0, 0.0, 0.0, 0.0, 0.0, 0.0, 0.0, 0.0, 0.0, 0.0, 0.0, 0.0, 0.0, 0.0, 0.0, 0.0, 0.0, 0.0, 0.0, 0.0, 0.0, 0.0, 0.0, 0.0, 0.0, 0.0, 0.0, 0.0, 0.0, 0.0, 0.0, 0.0, 0.0, 0.0, 0.0, 0.0, 0.0, 0.0, 0.0, 0.0, 0.0, 0.0, 0.0, 0.0, 0.0, 0.0, 0.0, 0.0, 0.0, 0.0, 0.0, 0.0, 0.0, 0.0, 0.0, 0.0, 0.0, 0.0, 0.0, 0.0, 0.0, 0.0, 0.0, 0.0, 0.0, 0.0, 0.0, 0.0, 0.0, 0.0, 0.0, 0.0, 0.0, 0.0, 0.0, 0.0, 0.0, 0.0, 0.0, 0.0, 0.0, 0.0, 0.0, 0.0, 0.0, 0.0, 0.0, 0.0, 0.0, 0.0, 0.0, 0.0, 0.0, 0.0, 0.0, 0.0, 0.0, 0.0, 0.0, 0.0, 0.0, 0.0, 0.0, 0.0, 0.0, 0.0, 0.0, 0.0, 0.0, 0.0, 0.0, 0.0, 0.0, 0.0, 0.0, 0.0, 0.0, 0.0, 0.0, 0.0, 0.0, 0.0, 0.0, 0.0, 0.0, 0.0, 0.0, 0.0, 0.0, 0.0, 0.0, 0.0, 0.0, 0.0, 0.0, 0.0, 0.0, 0.0, 0.0, 0.0, 0.0, 0.0, 0.0, 0.0, 0.0, 0.0, 0.0, 0.0, 0.0, 0.0, 0.0, 0.0, 0.0, 0.0, 0.0, 0.0, 0.0, 0.0, 0.0, 0.0, 0.0, 0.0, 0.0, 0.0, 0.0, 0.0, 0.0, 0.0, 0.0, 0.0, 0.0, 0.0, 0.0, 0.0, 0.0, 0.0, 0.0, 0.0, 0.0, 0.0, 0.0, 0.0, 0.0, 0.0, 0.0, 0.0, 0.0, 0.0, 0.0, 0.0, 0.0, 0.0, 0.0, 0.0, 0.0, 0.0, 0.0, 0.0, 0.0, 0.0, 0.0, 0.0, 0.0, 0.0, 0.0, 0.0, 0.0, 0.0, 0.0, 0.0, 0.0, 0.0, 0.0, 0.0, 0.0, 0.0, 0.0, 0.0, 0.0, 0.0, 0.0, 0.0, 0.0, 0.0, 0.0, 0.0, 0.0, 0.0, 0.0, 0.0, 0.0, 0.0, 0.0, 0.0, 0.0, 0.0, 0.0, 0.0, 0.0, 0.0, 0.0, 0.0, 0.0, 0.0, 0.0, 0.0, 0.0, 0.0, 0.0, 0.0, 0.0, 0.0, 0.0, 0.0, 0.0, 0.0, 0.0, 0.0, 0.0, 0.0, 0.0, 0.0, 0.0, 0.0, 0.0, 0.0, 0.0, 0.0, 0.0, 0.0, 0.0, 0.0, 0.0, 0.0, 0.0, 0.0, 0.0, 0.0, 0.0, 0.0, 0.0, 0.0, 0.0, 0.0, 0.0, 0.0, 0.0, 0.0, 0.0, 0.0, 0.0, 0.0, 0.0, 0.0, 0.0, 0.0, 0.0, 0.0, 0.0, 0.0, 0.0, 0.0, 0.0, 0.0, 0.0, 0.0, 0.0, 0.0, 0.0, 0.0, 0.0, 0.0, 0.0, 0.0, 0.0, 0.0, 0.0, 0.0, 0.0, 0.0, 0.0, 0.0, 0.0, 0.0, 0.0, 0.0, 0.0, 0.0, 0.0, 0.0, 0.0, 0.0, 0.0, 0.0, 0.0, 0.0, 0.0, 0.0, 0.0, 0.0, 0.0, 0.0, 0.0, 0.0, 0.0, 0.0, 0.0, 0.0, 0.0, 0.0, 0.0, 0.0, 0.0, 0.0, 0.0, 0.0, 0.0, 0.0, 0.0, 0.0, 0.0, 0.0, 0.0, 0.0, 0.0, 0.0, 0.0, 0.0, 0.0, 0.0, 0.0, 0.0, 0.0, 0.0, 0.0, 0.0, 0.0, 0.0, 0.0, 0.0, 0.0, 0.0, 0.0, 0.0, 0.0, 0.0, 0.0, 0.0, 0.0, 0.0, 0.0, 0.0, 0.0, 0.0, 0.0, 0.0, 0.0, 0.0, 0.0, 0.0, 0.0, 0.0, 0.0, 0.0, 0.0, 0.0, 0.0, 0.0, 0.0, 0.0, 0.0, 0.0, 0.0, 0.0, 0.0, 0.0, 0.0, 0.0, 0.0, 0.0, 0.0, 0.0, 0.0, 0.0, 0.0, 0.0, 0.0, 0.0, 0.0, 0.0, 0.0, 0.0, 0.0, 0.0, 0.0, 0.0, 0.0, 0.0, 0.0, 0.0, 0.0, 0.0, 0.0, 0.0, 0.0, 0.0, 0.0, 0.0, 0.0, 0.0, 0.0, 0.0, 0.0, 0.0, 0.0, 0.0, 0.0, 0.0, 0.0, 0.0, 0.0, 0.0, 0.0, 0.0, 0.0, 0.0, 0.0, 0.0, 0.0, 0.0, 0.0, 0.0, 0.0, 0.0, 0.0, 0.0, 0.0, 0.0, 0.0, 0.0, 0.0, 0.0, 0.0, 0.0, 0.0, 0.0, 0.0, 0.0, 0.0, 0.0, 0.0, 0.0, 0.0, 0.0, 0.0, 0.0, 0.0, 0.0, 0.0, 0.0, 0.0, 0.0, 0.0, 0.0, 0.0, 0.0, 0.0, 0.0, 0.0, 0.0, 0.0, 0.0, 0.0, 0.0, 0.0, 0.0, 0.0, 0.0, 0.0, 0.0, 0.0, 0.0, 0.0, 0.0, 0.0, 0.0, 0.0, 0.0, 0.0, 0.0, 0.0, 0.0, 0.0, 0.0, 0.0, 0.0, 0.0, 0.0, 0.0, 0.0, 0.0, 0.0, 0.0, 0.0, 0.0, 0.0, 0.0, 0.0, 0.0, 0.0, 0.0, 0.0, 0.0, 0.0, 0.0, 0.0, 0.0, 0.0, 0.0, 0.0, 0.0, 0.0, 0.0, 0.0, 0.0, 0.0, 0.0, 0.0, 0.0, 0.0, 0.0, 0.0, 0.0, 0.0, 0.0, 0.0, 0.0, 0.0, 0.0, 0.0, 0.0, 0.0, 0.0, 0.0, 0.0, 0.0, 0.0, 0.0, 0.0, 0.0, 0.0, 0.0, 0.0, 0.0, 0.0, 0.0, 0.0, 0.0, 0.0, 0.0, 0.0, 0.0, 0.0, 0.0, 0.0, 0.0, 0.0, 0.0, 0.0, 0.0, 0.0, 0.0, 0.0, 0.0, 0.0, 0.0, 0.0, 0.0, 0.0, 0.0, 0.0, 0.0, 0.0, 0.0, 0.0, 0.0, 0.0, 0.0, 0.0, 0.0, 0.0, 0.0, 0.0, 0.0, 0.0, 0.0, 0.0, 0.0, 0.0, 0.0, 0.0, 0.0, 0.0, 0.0, 0.0, 0.0, 0.0, 0.0, 0.0, 0.0, 0.0, 0.0, 0.0, 0.0, 0.0, 0.0, 0.0, 0.0, 0.0, 0.0, 0.0, 0.0, 0.0, 0.0, 0.0, 0.0, 0.0, 0.0, 0.0, 0.0, 0.0, 0.0, 0.0, 0.0, 0.0, 0.0, 0.0, 0.0, 0.0, 0.0, 0.0, 0.0, 0.0, 0.0, 0.0, 0.0, 0.0, 0.0, 0.0, 0.0, 0.0, 0.0, 0.0, 0.0, 0.0, 0.0, 0.0, 0.0, 0.0, 0.0, 0.0, 0.0, 0.0, 0.0, 0.0, 0.0, 0.0, 0.0, 0.0, 0.0, 0.0, 0.0, 0.0, 0.0, 0.0, 0.0, 0.0, 0.0, 0.0, 0.0, 0.0, 0.0, 0.0, 0.0, 0.0, 0.0, 0.0, 0.0, 0.0, 0.0, 0.0, 0.0, 0.0, 0.0, 0.0, 0.0, 0.0, 0.0, 0.0, 0.0, 0.0, 0.0, 0.0, 0.0, 0.0, 0.0, 0.0, 0.0, 0.0, 0.0, 0.0, 0.0, 0.0, 0.0, 0.0, 0.0, 0.0, 0.0, 0.0, 0.0, 0.0, 0.0, 0.0, 0.0, 0.0, 0.0, 0.0, 0.0, 0.0, 0.0, 0.0, 0.0, 0.0, 0.0, 0.0, 0.0, 0.0, 0.0, 0.0, 0.0, 0.0, 0.0, 0.0, 0.0, 0.0, 0.0, 0.0, 0.0, 0.0, 0.0, 0.0, 0.0, 0.0, 0.0, 0.0, 0.0, 0.0, 0.0, 0.0, 0.0, 0.0, 0.0, 0.0, 0.0, 0.0, 0.0, 0.0, 0.0, 0.0, 0.0, 0.0, 0.0, 0.0, 0.0, 0.0, 0.0, 0.0, 0.0, 0.0, 0.0, 0.0, 0.0, 0.0, 0.0, 0.0, 0.0, 0.0, 0.0, 0.0, 0.0, 0.0, 0.0, 0.0, 0.0, 0.0, 0.0, 0.0, 0.0, 0.0, 0.0, 0.0, 0.0, 0.0, 0.0, 0.0, 0.0, 0.0, 0.0, 0.0, 0.0, 0.0, 0.0, 0.0, 0.0, 0.0, 0.0, 0.0, 0.0, 0.0, 0.0, 0.0, 0.0, 0.0, 0.0, 0.0, 0.0, 0.0, 0.0, 0.0, 0.0, 0.0, 0.0, 0.0, 0.0, 0.0, 0.0, 0.0, 0.0, 0.0, 0.0, 0.0, 0.0, 0.0, 0.0, 0.0, 0.0, 0.0, 0.0, 0.0, 0.0, 0.0, 0.0, 0.0, 0.0, 0.0, 0.0, 0.0, 0.0, 0.0, 0.0, 0.0, 0.0, 0.0, 0.0, 0.0, 0.0, 0.0, 0.0, 0.0, 0.0, 0.0, 0.0, 0.0, 0.0, 0.0, 0.0, 0.0, 0.0, 0.0, 0.0, 0.0, 0.0, 0.0, 0.0, 0.0, 0.0, 0.0, 0.0, 0.0, 0.0, 0.0, 0.0, 0.0, 0.0, 0.0, 0.0, 0.0, 0.0, 0.0, 0.0, 0.0, 0.0, 0.0, 0.0, 0.0, 0.0, 0.0, 0.0, 0.0, 0.0, 0.0, 0.0, 0.0, 0.0, 0.0, 0.0, 0.0, 0.0, 0.0, 0.0, 0.0, 0.0, 0.0, 0.0, 0.0, 0.0, 0.0, 0.0, 0.0, 0.0, 0.0, 0.0, 0.0, 0.0, 0.0, 0.0, 0.0, 0.0, 0.0, 0.0, 0.0, 0.0, 0.0, 0.0, 0.0, 0.0, 0.0, 0.0, 0.0, 0.0, 0.0, 0.0, 0.0, 0.0, 0.0, 0.0, 0.0, 0.0, 0.0, 0.0, 0.0, 0.0, 0.0, 0.0, 0.0, 0.0, 0.0, 0.0, 0.0, 0.0, 0.0, 0.0, 0.0, 0.0, 0.0, 0.0, 0.0, 0.0, 0.0, 0.0, 0.0, 0.0, 0.0, 0.0, 0.0, 0.0, 0.0, 0.0, 0.0, 0.0, 0.0, 0.0, 0.0, 0.0, 0.0, 0.0, 0.0, 0.0, 0.0, 0.0, 0.0, 0.0, 0.0, 0.0, 0.0, 0.0, 0.0, 0.0, 0.0, 0.0, 0.0, 0.0, 0.0, 0.0, 0.0, 0.0, 0.0, 0.0, 0.0, 0.0, 0.0, 0.0, 0.0, 0.0, 0.0, 0.0, 0.0, 0.0, 0.0, 0.0, 0.0, 0.0, 0.0, 0.0, 0.0, 0.0, 0.0, 0.0, 0.0, 0.0, 0.0, 0.0, 0.0, 0.0, 0.0, 0.0, 0.0, 0.0, 0.0, 0.0, 0.0, 0.0, 0.0, 0.0, 0.0, 0.0, 0.0, 0.0, 0.0, 0.0, 0.0, 0.0, 0.0, 0.0, 0.0, 0.0, 0.0, 0.0, 0.0, 0.0, 0.0, 0.0, 0.0, 0.0, 0.0, 0.0, 0.0, 0.0, 0.0, 0.0, 0.0, 0.0, 0.0, 0.0, 0.0, 0.0, 0.0, 0.0, 0.0, 0.0, 0.0, 0.0, 0.0, 0.0, 0.0, 0.0, 0.0, 0.0, 0.0, 0.0, 0.0, 0.0, 0.0, 0.0, 0.0, 0.0, 0.0, 0.0, 0.0, 0.0, 0.0, 0.0, 0.0, 0.0, 0.0, 0.0, 0.0, 0.0, 0.0, 0.0, 0.0, 0.0, 0.0, 0.0, 0.0, 0.0, 0.0, 0.0, 0.0, 0.0, 0.0, 0.0, 0.0, 0.0, 0.0, 0.0, 0.0, 0.0, 0.0, 0.0, 0.0, 0.0, 0.0, 0.0, 0.0, 0.0, 0.0, 0.0, 0.0, 0.0, 0.0, 0.0, 0.0, 0.0, 0.0, 0.0, 0.0, 0.0, 0.0, 0.0, 0.0, 0.0, 0.0, 0.0, 0.0, 0.0, 0.0, 0.0, 0.0, 0.0, 0.0, 0.0, 0.0, 0.0, 0.0, 0.0, 0.0, 0.0, 0.0, 0.0, 0.0, 0.0, 0.0, 0.0, 0.0, 0.0, 0.0, 0.0, 0.0, 0.0, 0.0, 0.0, 0.0, 0.0, 0.0, 0.0, 0.0, 0.0, 0.0, 0.0, 0.0, 0.0, 0.0, 0.0, 0.0, 0.0, 0.0, 0.0, 0.0, 0.0, 0.0, 0.0, 0.0, 0.0, 0.0, 0.0, 0.0, 0.0, 0.0, 0.0, 0.0, 0.0, 0.0, 0.0, 0.0, 0.0, 0.0, 0.0, 0.0, 0.0, 0.0, 0.0, 0.0, 0.0, 0.0, 0.0, 0.0, 0.0, 0.0, 0.0, 0.0, 0.0, 0.0, 0.0, 0.0, 0.0, 0.0, 0.0, 0.0, 0.0, 0.0, 0.0, 0.0, 0.0, 0.0, 0.0, 0.0, 0.0, 0.0, 0.0, 0.0, 0.0, 0.0, 0.0, 0.0, 0.0, 0.0, 0.0, 0.0, 0.0, 0.0, 0.0, 0.0, 0.0, 0.0, 0.0, 0.0, 0.0, 0.0, 0.0, 0.0, 0.0, 0.0, 0.0, 0.0, 0.0, 0.0, 0.0, 0.0, 0.0, 0.0, 0.0, 0.0, 0.0, 0.0, 0.0, 0.0, 0.0, 0.0, 0.0, 0.0, 0.0, 0.0, 0.0, 0.0, 0.0, 0.0, 0.0, 0.0, 0.0, 0.0, 0.0, 0.0, 0.0, 0.0, 0.0, 0.0, 0.0, 0.0, 0.0, 0.0, 0.0, 0.0, 0.0, 0.0, 0.0, 0.0, 0.0, 0.0, 0.0, 0.0, 0.0, 0.0, 0.0, 0.0, 0.0, 0.0, 0.0, 0.0, 0.0, 0.0, 0.0, 0.0, 0.0, 0.0, 0.0, 0.0, 0.0, 0.0, 0.0, 0.0, 0.0, 0.0, 0.0, 0.0, 0.0, 0.0, 0.0, 0.0, 0.0, 0.0, 0.0, 0.0, 0.0, 0.0, 0.0, 0.0, 0.0, 0.0, 0.0, 0.0, 0.0, 0.0, 0.0, 0.0, 0.0, 0.0, 0.0, 0.0, 0.0, 0.0, 0.0, 0.0, 0.0, 0.0, 0.0, 0.0, 0.0, 0.0, 0.0, 0.0, 0.0, 0.0, 0.0, 0.0, 0.0, 0.0, 0.0, 0.0, 0.0, 0.0, 0.0, 0.0, 0.0, 0.0, 0.0, 0.0, 0.0, 0.0, 0.0, 0.0, 0.0, 0.0, 0.0, 0.0, 0.0, 0.0, 0.0, 0.0, 0.0, 0.0, 0.0, 0.0, 0.0, 0.0, 0.0, 0.0, 0.0, 0.0, 0.0, 0.0, 0.0, 0.0, 0.0, 0.0, 0.0, 0.0, 0.0, 0.0, 0.0, 0.0, 0.0, 0.0, 0.0, 0.0, 0.0, 0.0, 0.0, 0.0, 0.0, 0.0, 0.0, 0.0, 0.0, 0.0, 0.0, 0.0, 0.0, 0.0, 0.0, 0.0, 0.0, 0.0, 0.0, 0.0, 0.0, 0.0, 0.0, 0.0, 0.0, 0.0, 0.0, 0.0, 0.0, 0.0, 0.0, 0.0, 0.0, 0.0, 0.0, 0.0, 0.0, 0.0, 0.0, 0.0, 0.0, 0.0, 0.0, 0.0, 0.0, 0.0, 0.0, 0.0, 0.0, 0.0, 0.0, 0.0, 0.0, 0.0, 0.0, 0.0, 0.0, 0.0, 0.0, 0.0, 0.0, 0.0, 0.0, 0.0, 0.0, 0.0, 0.0, 0.0, 0.0, 0.0, 0.0, 0.0, 0.0, 0.0, 0.0, 0.0, 0.0, 0.0, 0.0, 0.0, 0.0, 0.0, 0.0, 0.0, 0.0, 0.0, 0.0, 0.0, 0.0, 0.0, 0.0, 0.0, 0.0, 0.0, 0.0, 0.0, 0.0, 0.0, 0.0, 0.0, 0.0, 0.0, 0.0, 0.0, 0.0, 0.0, 0.0, 0.0, 0.0, 0.0, 0.0, 0.0, 0.0, 0.0, 0.0, 0.0, 0.0, 0.0, 0.0, 0.0, 0.0, 0.0, 0.0, 0.0, 0.0, 0.0, 0.0, 0.0, 0.0, 0.0, 0.0, 0.0, 0.0, 0.0, 0.0, 0.0, 0.0, 0.0, 0.0, 0.0, 0.0, 0.0, 0.0, 0.0, 0.0, 0.0, 0.0, 0.0, 0.0, 0.0, 0.0, 0.0, 0.0, 0.0, 0.0, 0.0, 0.0, 0.0, 0.0, 0.0, 0.0, 0.0, 0.0, 0.0, 0.0, 0.0, 0.0, 0.0, 0.0, 0.0, 0.0, 0.0, 0.0, 0.0, 0.0, 0.0, 0.0, 0.0, 0.0, 0.0, 0.0, 0.0, 0.0, 0.0, 0.0, 0.0, 0.0, 0.0, 0.0, 0.0, 0.0, 0.0, 0.0, 0.0, 0.0, 0.0, 0.0, 0.0, 0.0, 0.0, 0.0, 0.0, 0.0, 0.0, 0.0, 0.0, 0.0, 0.0, 0.0, 0.0, 0.0, 0.0, 0.0, 0.0, 0.0, 0.0, 0.0, 0.0, 0.0, 0.0, 0.0, 0.0, 0.0, 0.0, 0.0, 0.0, 0.0, 0.0, 0.0, 0.0, 0.0, 0.0, 0.0, 0.0, 0.0, 0.0, 0.0, 0.0, 0.0, 0.0, 0.0, 0.0, 0.0, 0.0, 0.0, 0.0, 0.0, 0.0, 0.0, 0.0, 0.0, 0.0, 0.0, 0.0, 0.0, 0.0, 0.0, 0.0, 0.0, 0.0, 0.0, 0.0, 0.0, 0.0, 0.0, 0.0, 0.0, 0.0, 0.0, 0.0, 0.0, 0.0, 0.0, 0.0, 0.0, 0.0, 0.0, 0.0, 0.0, 0.0, 0.0, 0.0, 0.0, 0.0, 0.0, 0.0, 0.0, 0.0, 0.0, 0.0, 0.0, 0.0, 0.0, 0.0, 0.0, 0.0, 0.0, 0.0, 0.0, 0.0, 0.0, 0.0, 0.0, 0.0, 0.0, 0.0, 0.0, 0.0, 0.0, 0.0, 0.0, 0.0, 0.0, 0.0, 0.0, 0.0, 0.0, 0.0, 0.0, 0.0, 0.0, 0.0, 0.0, 0.0, 0.0, 0.0, 0.0, 0.0, 0.0, 0.0, 0.0, 0.0, 0.0, 0.0, 0.0, 0.0, 0.0, 0.0, 0.0, 0.0, 0.0, 0.0, 0.0, 0.0, 0.0, 0.0, 0.0, 0.0, 0.0, 0.0, 0.0, 0.0, 0.0, 0.0, 0.0, 0.0, 0.0, 0.0, 0.0, 0.0, 0.0, 0.0, 0.0, 0.0, 0.0, 0.0, 0.0, 0.0, 0.0, 0.0, 0.0, 0.0, 0.0, 0.0, 0.0, 0.0, 0.0, 0.0, 0.0, 0.0, 0.0, 0.0, 0.0, 0.0, 0.0, 0.0, 0.0, 0.0, 0.0, 0.0, 0.0, 0.0, 0.0, 0.0, 0.0, 0.0, 0.0, 0.0, 0.0, 0.0, 0.0, 0.0, 0.0, 0.0, 0.0, 0.0, 0.0, 0.0, 0.0, 0.0, 0.0, 0.0, 0.0, 0.0, 0.0, 0.0, 0.0, 0.0, 0.0, 0.0, 0.0, 0.0, 0.0, 0.0, 0.0, 0.0, 0.0, 0.0, 0.0, 0.0, 0.0, 0.0, 0.0, 0.0, 0.0, 0.0, 0.0, 0.0, 0.0, 0.0, 0.0, 0.0, 0.0, 0.0, 0.0, 0.0, 0.0, 0.0, 0.0, 0.0, 0.0, 0.0, 0.0, 0.0, 0.0, 0.0, 0.0, 0.0, 0.0, 0.0, 0.0, 0.0, 0.0, 0.0, 0.0, 0.0, 0.0, 0.0, 0.0, 0.0, 0.0, 0.0, 0.0, 0.0, 0.0, 0.0, 0.0, 0.0, 0.0, 0.0, 0.0, 0.0, 0.0, 0.0, 0.0, 0.0, 0.0, 0.0, 0.0, 0.0, 0.0, 0.0, 0.0, 0.0, 0.0, 0.0, 0.0, 0.0, 0.0, 0.0, 0.0, 0.0, 0.0, 0.0, 0.0, 0.0, 0.0, 0.0, 0.0, 0.0, 0.0, 0.0, 0.0, 0.0, 0.0, 0.0, 0.0, 0.0, 0.0, 0.0, 0.0, 0.0, 0.0, 0.0, 0.0, 0.0, 0.0, 0.0, 0.0, 0.0, 0.0, 0.0, 0.0, 0.0, 0.0, 0.0, 0.0, 0.0, 0.0, 0.0, 0.0, 0.0, 0.0, 0.0, 0.0, 0.0, 0.0, 0.0, 0.0, 0.0, 0.0, 0.0, 0.0, 0.0, 0.0, 0.0, 0.0, 0.0, 0.0, 0.0, 0.0, 0.0, 0.0, 0.0, 0.0, 0.0, 0.0, 0.0, 0.0, 0.0, 0.0, 0.0, 0.0, 0.0, 0.0, 0.0, 0.0, 0.0, 0.0, 0.0, 0.0, 0.0, 0.0, 0.0, 0.0, 0.0, 0.0, 0.0, 0.0, 0.0, 0.0, 0.0, 0.0, 0.0, 0.0, 0.0, 0.0, 0.0, 0.0, 0.0, 0.0, 0.0, 0.0, 0.0, 0.0, 0.0, 0.0, 0.0, 0.0, 0.0, 0.0, 0.0, 0.0, 0.0, 0.0, 0.0, 0.0, 0.0, 0.0, 0.0, 0.0, 0.0, 0.0, 0.0, 0.0, 0.0, 0.0, 0.0, 0.0, 0.0, 0.0, 0.0, 0.0, 0.0, 0.0, 0.0, 0.0, 0.0, 0.0, 0.0, 0.0, 0.0, 0.0, 0.0, 0.0, 0.0, 0.0, 0.0, 0.0, 0.0, 0.0, 0.0, 0.0, 0.0, 0.0, 0.0, 0.0, 0.0, 0.0, 0.0, 0.0, 0.0, 0.0, 0.0, 0.0, 0.0, 0.0, 0.0, 0.0, 0.0, 0.0, 0.0, 0.0, 0.0, 0.0, 0.0, 0.0, 0.0, 0.0, 0.0, 0.0, 0.0, 0.0, 0.0, 0.0, 0.0, 0.0, 0.0, 0.0, 0.0, 0.0, 0.0, 0.0, 0.0, 0.0, 0.0, 0.0, 0.0, 0.0, 0.0, 0.0, 0.0, 0.0, 0.0, 0.0, 0.0, 0.0, 0.0, 0.0, 0.0, 0.0, 0.0, 0.0, 0.0, 0.0, 0.0, 0.0, 0.0, 0.0, 0.0, 0.0, 0.0, 0.0, 0.0, 0.0, 0.0, 0.0, 0.0, 0.0, 0.0, 0.0, 0.0, 0.0, 0.0, 0.0, 0.0, 0.0, 0.0, 0.0, 0.0, 0.0, 0.0, 0.0, 0.0, 0.0, 0.0, 0.0, 0.0, 0.0, 0.0, 0.0, 0.0, 0.0, 0.0, 0.0, 0.0, 0.0, 0.0, 0.0, 0.0, 0.0, 0.0, 0.0, 0.0, 0.0, 0.0, 0.0, 0.0, 0.0, 0.0, 0.0, 0.0, 0.0, 0.0, 0.0, 0.0, 0.0, 0.0, 0.0, 0.0, 0.0, 0.0, 0.0, 0.0, 0.0, 0.0, 0.0, 0.0, 0.0, 0.0, 0.0, 0.0, 0.0, 0.0, 0.0, 0.0, 0.0, 0.0, 0.0, 0.0, 0.0, 0.0, 0.0, 0.0, 0.0, 0.0, 0.0, 0.0, 0.0, 0.0, 0.0, 0.0, 0.0, 0.0, 0.0, 0.0, 0.0, 0.0, 0.0, 0.0, 0.0, 0.0, 0.0, 0.0, 0.0, 0.0, 0.0, 0.0, 0.0, 0.0, 0.0, 0.0, 0.0, 0.0, 0.0, 0.0, 0.0, 0.0, 0.0, 0.0, 0.0, 0.0, 0.0, 0.0, 0.0, 0.0, 0.0, 0.0, 0.0, 0.0, 0.0, 0.0, 0.0, 0.0, 0.0, 0.0, 0.0, 0.0, 0.0, 0.0, 0.0, 0.0, 0.0, 0.0, 0.0, 0.0, 0.0, 0.0, 0.0, 0.0, 0.0, 0.0, 0.0, 0.0, 0.0, 0.0, 0.0, 0.0, 0.0, 0.0, 0.0, 0.0, 0.0, 0.0, 0.0, 0.0, 0.0, 0.0, 0.0, 0.0, 0.0, 0.0, 0.0, 0.0, 0.0, 0.0, 0.0, 0.0, 0.0, 0.0, 0.0, 0.0, 0.0, 0.0, 0.0, 0.0, 0.0, 0.0, 0.0, 0.0, 0.0, 0.0, 0.0, 0.0, 0.0, 0.0, 0.0, 0.0, 0.0, 0.0, 0.0, 0.0, 0.0, 0.0, 0.0, 0.0, 0.0, 0.0, 0.0, 0.0, 0.0, 0.0, 0.0, 0.0, 0.0, 0.0, 0.0, 0.0, 0.0, 0.0, 0.0, 0.0, 0.0, 0.0, 0.0, 0.0, 0.0, 0.0, 0.0, 0.0, 0.0, 0.0, 0.0, 0.0, 0.0, 0.0, 0.0, 0.0, 0.0, 0.0, 0.0, 0.0, 0.0, 0.0, 0.0, 0.0, 0.0, 0.0, 0.0, 0.0, 0.0, 0.0, 0.0, 0.0, 0.0, 0.0, 0.0, 0.0, 0.0, 0.0, 0.0, 0.0, 0.0, 0.0, 0.0, 0.0, 0.0, 0.0, 0.0, 0.0, 0.0, 0.0, 0.0, 0.0, 0.0, 0.0, 0.0, 0.0, 0.0, 0.0, 0.0, 0.0, 0.0, 0.0, 0.0, 0.0, 0.0, 0.0, 0.0, 0.0, 0.0, 0.0, 0.0, 0.0, 0.0, 0.0, 0.0, 0.0, 0.0, 0.0, 0.0, 0.0, 0.0, 0.0, 0.0, 0.0, 0.0, 0.0, 0.0, 0.0, 0.0, 0.0, 0.0, 0.0, 0.0, 0.0, 0.0, 0.0, 0.0, 0.0, 0.0, 0.0, 0.0, 0.0, 0.0, 0.0, 0.0, 0.0, 0.0, 0.0, 0.0, 0.0, 0.0, 0.0, 0.0, 0.0, 0.0, 0.0, 0.0, 0.0, 0.0, 0.0, 0.0, 0.0, 0.0, 0.0, 0.0, 0.0, 0.0, 0.0, 0.0, 0.0, 0.0, 0.0, 0.0, 0.0, 0.0, 0.0, 0.0, 0.0, 0.0, 0.0, 0.0, 0.0, 0.0, 0.0, 0.0, 0.0, 0.0, 0.0, 0.0, 0.0, 0.0, 0.0, 0.0, 0.0, 0.0, 0.0, 0.0, 0.0, 0.0, 0.0, 0.0, 0.0, 0.0, 0.0, 0.0, 0.0, 0.0, 0.0, 0.0, 0.0, 0.0, 0.0, 0.0, 0.0, 0.0, 0.0, 0.0, 0.0, 0.0, 0.0, 0.0, 0.0, 0.0, 0.0, 0.0, 0.0, 0.0, 0.0, 0.0, 0.0, 0.0, 0.0, 0.0, 0.0, 0.0, 0.0, 0.0, 0.0, 0.0, 0.0, 0.0, 0.0, 0.0, 0.0, 0.0, 0.0, 0.0, 0.0, 0.0, 0.0, 0.0, 0.0, 0.0, 0.0, 0.0, 0.0, 0.0, 0.0, 0.0, 0.0, 0.0, 0.0, 0.0, 0.0, 0.0, 0.0, 0.0, 0.0, 0.0, 0.0, 0.0, 0.0, 0.0, 0.0, 0.0, 0.0, 0.0, 0.0, 0.0, 0.0, 0.0, 0.0, 0.0, 0.0, 0.0, 0.0, 0.0, 0.0, 0.0, 0.0, 0.0, 0.0, 0.0, 0.0, 0.0, 0.0, 0.0, 0.0, 0.0, 0.0, 0.0, 0.0, 0.0, 0.0, 0.0, 0.0, 0.0, 0.0, 0.0, 0.0, 0.0, 0.0, 0.0, 0.0, 0.0, 0.0, 0.0, 0.0, 0.0, 0.0, 0.0, 0.0, 0.0, 0.0, 0.0, 0.0, 0.0, 0.0, 0.0, 0.0, 0.0, 0.0, 0.0, 0.0, 0.0, 0.0, 0.0, 0.0, 0.0, 0.0, 0.0, 0.0, 0.0, 0.0, 0.0, 0.0, 0.0, 0.0, 0.0, 0.0, 0.0, 0.0, 0.0, 0.0, 0.0, 0.0, 0.0, 0.0, 0.0, 0.0, 0.0, 0.0, 0.0, 0.0, 0.0, 0.0, 0.0, 0.0, 0.0, 0.0, 0.0, 0.0, 0.0, 0.0, 0.0, 0.0, 0.0, 0.0, 0.0, 0.0, 0.0, 0.0, 0.0, 0.0, 0.0, 0.0, 0.0, 0.0, 0.0, 0.0, 0.0, 0.0, 0.0, 0.0, 0.0, 0.0, 0.0, 0.0, 0.0, 0.0, 0.0, 0.0, 0.0, 0.0, 0.0, 0.0, 0.0, 0.0, 0.0, 0.0, 0.0, 0.0, 0.0, 0.0, 0.0, 0.0, 0.0, 0.0, 0.0, 0.0, 0.0, 0.0, 0.0, 0.0, 0.0, 0.0, 0.0, 0.0, 0.0, 0.0, 0.0, 0.0, 0.0, 0.0, 0.0, 0.0, 0.0, 0.0, 0.0, 0.0, 0.0, 0.0, 0.0, 0.0, 0.0, 0.0, 0.0, 0.0, 0.0, 0.0, 0.0, 0.0, 0.0, 0.0, 0.0, 0.0, 0.0, 0.0, 0.0, 0.0, 0.0, 0.0, 0.0, 0.0, 0.0, 0.0, 0.0, 0.0, 0.0, 0.0, 0.0, 0.0, 0.0, 0.0, 0.0, 0.0, 0.0, 0.0, 0.0, 0.0, 0.0, 0.0, 0.0, 0.0, 0.0, 0.0, 0.0, 0.0, 0.0, 0.0, 0.0, 0.0, 0.0, 0.0, 0.0, 0.0, 0.0, 0.0, 0.0, 0.0, 0.0, 0.0, 0.0, 0.0, 0.0, 0.0, 0.0, 0.0, 0.0, 0.0, 0.0, 0.0, 0.0, 0.0, 0.0, 0.0, 0.0, 0.0, 0.0, 0.0, 0.0, 0.0, 0.0, 0.0, 0.0, 0.0, 0.0, 0.0, 0.0, 0.0, 0.0, 0.0, 0.0, 0.0, 0.0, 0.0, 0.0, 0.0, 0.0, 0.0, 0.0, 0.0, 0.0, 0.0, 0.0, 0.0, 0.0, 0.0, 0.0, 0.0, 0.0, 0.0, 0.0, 0.0, 0.0, 0.0, 0.0, 0.0, 0.0, 0.0, 0.0, 0.0, 0.0, 0.0, 0.0, 0.0, 0.0, 0.0, 0.0, 0.0, 0.0, 0.0, 0.0, 0.0, 0.0, 0.0, 0.0, 0.0, 0.0, 0.0, 0.0, 0.0, 0.0, 0.0, 0.0, 0.0, 0.0, 0.0, 0.0, 0.0, 0.0, 0.0, 0.0, 0.0, 0.0, 0.0, 0.0, 0.0, 0.0, 0.0, 0.0, 0.0, 0.0, 0.0, 0.0, 0.0, 0.0, 0.0, 0.0, 0.0, 0.0, 0.0, 0.0, 0.0, 0.0, 0.0, 0.0, 0.0, 0.0, 0.0, 0.0, 0.0, 0.0, 0.0, 0.0, 0.0, 0.0, 0.0, 0.0, 0.0, 0.0, 0.0, 0.0, 0.0, 0.0, 0.0, 0.0, 0.0, 0.0, 0.0, 0.0, 0.0, 0.0, 0.0, 0.0, 0.0, 0.0, 0.0, 0.0, 0.0, 0.0, 0.0, 0.0, 0.0, 0.0, 0.0, 0.0, 0.0, 0.0, 0.0, 0.0, 0.0, 0.0, 0.0, 0.0, 0.0, 0.0, 0.0, 0.0, 0.0, 0.0, 0.0, 0.0, 0.0, 0.0, 0.0, 0.0, 0.0, 0.0, 0.0, 0.0, 0.0, 0.0, 0.0, 0.0, 0.0, 0.0, 0.0, 0.0, 0.0, 0.0, 0.0, 0.0, 0.0, 0.0, 0.0, 0.0, 0.0, 0.0, 0.0, 0.0, 0.0, 0.0, 0.0, 0.0, 0.0, 0.0, 0.0, 0.0, 0.0, 0.0, 0.0, 0.0, 0.0, 0.0, 0.0, 0.0, 0.0, 0.0, 0.0, 0.0, 0.0, 0.0, 0.0, 0.0, 0.0, 0.0, 0.0, 0.0, 0.0, 0.0, 0.0, 0.0, 0.0, 0.0, 0.0, 0.0, 0.0, 0.0, 0.0, 0.0, 0.0, 0.0, 0.0, 0.0, 0.0, 0.0, 0.0, 0.0, 0.0, 0.0, 0.0, 0.0, 0.0, 0.0, 0.0, 0.0, 0.0, 0.0, 0.0, 0.0, 0.0, 0.0, 0.0, 0.0, 0.0, 0.0, 0.0, 0.0, 0.0, 0.0, 0.0, 0.0, 0.0, 0.0, 0.0, 0.0, 0.0, 0.0, 0.0, 0.0, 0.0, 0.0, 0.0, 0.0, 0.0, 0.0, 0.0, 0.0, 0.0, 0.0, 0.0, 0.0, 0.0, 0.0, 0.0, 0.0, 0.0, 0.0, 0.0, 0.0, 0.0, 0.0, 0.0, 0.0, 0.0, 0.0, 0.0, 0.0, 0.0, 0.0, 0.0, 0.0, 0.0, 0.0, 0.0, 0.0, 0.0, 0.0, 0.0, 0.0, 0.0, 0.0, 0.0, 0.0, 0.0, 0.0, 0.0, 0.0, 0.0, 0.0, 0.0, 0.0, 0.0, 0.0, 0.0, 0.0, 0.0, 0.0, 0.0, 0.0, 0.0, 0.0, 0.0, 0.0, 0.0, 0.0, 0.0, 0.0, 0.0, 0.0, 0.0, 0.0, 0.0, 0.0, 0.0, 0.0, 0.0, 0.0, 0.0, 0.0, 0.0, 0.0, 0.0, 0.0, 0.0, 0.0, 0.0, 0.0, 0.0, 0.0, 0.0, 0.0, 0.0, 0.0, 0.0, 0.0, 0.0, 0.0, 0.0, 0.0, 0.0, 0.0, 0.0, 0.0, 0.0, 0.0, 0.0, 0.0, 0.0, 0.0, 0.0, 0.0, 0.0, 0.0, 0.0, 0.0, 0.0, 0.0, 0.0, 0.0, 0.0, 0.0, 0.0, 0.0, 0.0, 0.0, 0.0, 0.0, 0.0, 0.0, 0.0, 0.0, 0.0, 0.0, 0.0, 0.0, 0.0, 0.0, 0.0, 0.0, 0.0, 0.0, 0.0, 0.0, 0.0, 0.0, 0.0, 0.0, 0.0, 0.0, 0.0, 0.0, 0.0, 0.0, 0.0, 0.0, 0.0, 0.0, 0.0, 0.0, 0.0, 0.0, 0.0, 0.0, 0.0, 0.0, 0.0, 0.0, 0.0, 0.0, 0.0, 0.0, 0.0, 0.0, 0.0, 0.0, 0.0, 0.0, 0.0, 0.0, 0.0, 0.0, 0.0, 0.0, 0.0, 0.0, 0.0, 0.0, 0.0, 0.0, 0.0, 0.0, 0.0, 0.0, 0.0, 0.0, 0.0, 0.0, 0.0, 0.0, 0.0, 0.0, 0.0, 0.0, 0.0, 0.0, 0.0, 0.0, 0.0, 0.0, 0.0, 0.0, 0.0, 0.0, 0.0, 0.0, 0.0, 0.0, 0.0, 0.0, 0.0, 0.0, 0.0, 0.0, 0.0, 0.0, 0.0, 0.0, 0.0, 0.0, 0.0, 0.0, 0.0, 0.0, 0.0, 0.0, 0.0, 0.0, 0.0, 0.0, 0.0, 0.0, 0.0, 0.0, 0.0, 0.0, 0.0, 0.0, 0.0, 0.0, 0.0, 0.0, 0.0, 0.0, 0.0, 0.0, 0.0, 0.0, 0.0, 0.0, 0.0, 0.0, 0.0, 0.0, 0.0, 0.0, 0.0, 0.0, 0.0, 0.0, 0.0, 0.0, 0.0, 0.0, 0.0, 0.0, 0.0, 0.0, 0.0, 0.0, 0.0, 0.0, 0.0, 0.0, 0.0, 0.0, 0.0, 0.0, 0.0, 0.0, 0.0, 0.0, 0.0, 0.0, 0.0, 0.0, 0.0, 0.0, 0.0, 0.0, 0.0, 0.0, 0.0, 0.0, 0.0, 0.0, 0.0, 0.0, 0.0, 0.0, 0.0, 0.0, 0.0, 0.0, 0.0, 0.0, 0.0, 0.0, 0.0, 0.0, 0.0, 0.0, 0.0, 0.0, 0.0, 0.0, 0.0, 0.0, 0.0, 0.0, 0.0, 0.0, 0.0, 0.0, 0.0, 0.0, 0.0, 0.0, 0.0, 0.0, 0.0, 0.0, 0.0, 0.0, 0.0, 0.0, 0.0, 0.0, 0.0, 0.0, 0.0, 0.0, 0.0, 0.0, 0.0, 0.0, 0.0, 0.0, 0.0, 0.0, 0.0, 0.0, 0.0, 0.0, 0.0, 0.0, 0.0, 0.0, 0.0, 0.0, 0.0, 0.0, 0.0, 0.0, 0.0, 0.0, 0.0, 0.0, 0.0, 0.0, 0.0, 0.0, 0.0, 0.0, 0.0, 0.0, 0.0, 0.0, 0.0, 0.0, 0.0, 0.0, 0.0, 0.0, 0.0, 0.0, 0.0, 0.0, 0.0, 0.0, 0.0, 0.0, 0.0, 0.0, 0.0, 0.0, 0.0, 0.0, 0.0, 0.0, 0.0, 0.0, 0.0, 0.0, 0.0, 0.0, 0.0, 0.0, 0.0, 0.0, 0.0, 0.0, 0.0, 0.0, 0.0, 0.0, 0.0, 0.0, 0.0, 0.0, 0.0, 0.0, 0.0, 0.0, 0.0, 0.0, 0.0, 0.0, 0.0, 0.0, 0.0, 0.0, 0.0, 0.0, 0.0, 0.0, 0.0, 0.0, 0.0, 0.0, 0.0, 0.0, 0.0, 0.0, 0.0, 0.0, 0.0, 0.0, 0.0, 0.0, 0.0, 0.0, 0.0, 0.0, 0.0, 0.0, 0.0, 0.0, 0.0, 0.0, 0.0, 0.0, 0.0, 0.0, 0.0, 0.0, 0.0, 0.0, 0.0, 0.0, 0.0, 0.0, 0.0, 0.0, 0.0, 0.0, 0.0, 0.0, 0.0, 0.0, 0.0, 0.0, 0.0, 0.0, 0.0, 0.0, 0.0, 0.0, 0.0, 0.0, 0.0, 0.0, 0.0, 0.0, 0.0, 0.0, 0.0, 0.0, 0.0, 0.0, 0.0, 0.0, 0.0, 0.0, 0.0, 0.0, 0.0, 0.0, 0.0, 0.0, 0.0, 0.0, 0.0, 0.0, 0.0, 0.0, 0.0, 0.0, 0.0, 0.0, 0.0, 0.0, 0.0, 0.0, 0.0, 0.0, 0.0, 0.0, 0.0, 0.0, 0.0, 0.0, 0.0, 0.0, 0.0, 0.0, 0.0, 0.0, 0.0, 0.0, 0.0, 0.0, 0.0, 0.0, 0.0, 0.0, 0.0, 0.0, 0.0, 0.0, 0.0, 0.0, 0.0, 0.0, 0.0, 0.0, 0.0, 0.0, 0.0, 0.0, 0.0, 0.0, 0.0, 0.0, 0.0, 0.0, 0.0, 0.0, 0.0, 0.0, 0.0, 0.0, 0.0, 0.0, 0.0, 0.0, 0.0, 0.0, 0.0, 0.0, 0.0, 0.0, 0.0, 0.0, 0.0, 0.0, 0.0, 0.0, 0.0, 0.0, 0.0, 0.0, 0.0, 0.0, 0.0, 0.0, 0.0, 0.0, 0.0, 0.0, 0.0, 0.0, 0.0, 0.0, 0.0, 0.0, 0.0, 0.0, 0.0, 0.0, 0.0, 0.0, 0.0, 0.0, 0.0, 0.0, 0.0, 0.0, 0.0, 0.0, 0.0, 0.0, 0.0, 0.0, 0.0, 0.0, 0.0, 0.0, 0.0, 0.0, 0.0, 0.0, 0.0, 0.0, 0.0, 0.0, 0.0, 0.0, 0.0, 0.0, 0.0, 0.0, 0.0, 0.0, 0.0, 0.0, 0.0, 0.0, 0.0, 0.0, 0.0, 0.0, 0.0, 0.0, 0.0, 0.0, 0.0, 0.0, 0.0, 0.0, 0.0, 0.0, 0.0, 0.0, 0.0, 0.0, 0.0, 0.0, 0.0, 0.0, 0.0, 0.0, 0.0, 0.0, 0.0, 0.0, 0.0, 0.0, 0.0, 0.0, 0.0, 0.0, 0.0, 0.0, 0.0, 0.0, 0.0, 0.0, 0.0, 0.0, 0.0, 0.0, 0.0, 0.0, 0.0, 0.0, 0.0, 0.0, 0.0, 0.0, 0.0, 0.0, 0.0, 0.0, 0.0, 0.0, 0.0, 0.0, 0.0, 0.0, 0.0, 0.0, 0.0, 0.0, 0.0, 0.0, 0.0, 0.0, 0.0, 0.0, 0.0, 0.0, 0.0, 0.0, 0.0, 0.0, 0.0, 0.0, 0.0, 0.0, 0.0, 0.0, 0.0, 0.0, 0.0, 0.0, 0.0, 0.0, 0.0, 0.0, 0.0, 0.0, 0.0, 0.0, 0.0, 0.0, 0.0, 0.0, 0.0, 0.0, 0.0, 0.0, 0.0, 0.0, 0.0, 0.0, 0.0, 0.0, 0.0, 0.0, 0.0, 0.0, 0.0, 0.0, 0.0, 0.0, 0.0, 0.0, 0.0, 0.0, 0.0, 0.0, 0.0, 0.0, 0.0, 0.0, 0.0, 0.0, 0.0, 0.0, 0.0, 0.0, 0.0, 0.0, 0.0, 0.0, 0.0, 0.0, 0.0, 0.0, 0.0, 0.0, 0.0, 0.0, 0.0, 0.0, 0.0, 0.0, 0.0, 0.0, 0.0, 0.0, 0.0, 0.0, 0.0, 0.0, 0.0, 0.0, 0.0, 0.0, 0.0, 0.0, 0.0, 0.0, 0.0, 0.0, 0.0, 0.0, 0.0, 0.0, 0.0, 0.0, 0.0, 0.0, 0.0, 0.0, 0.0, 0.0, 0.0, 0.0, 0.0, 0.0, 0.0, 0.0, 0.0, 0.0, 0.0, 0.0, 0.0, 0.0, 0.0, 0.0, 0.0, 0.0, 0.0, 0.0, 0.0, 0.0, 0.0, 0.0, 0.0, 0.0, 0.0, 0.0, 0.0, 0.0, 0.0, 0.0, 0.0, 0.0, 0.0, 0.0, 0.0, 0.0, 0.0, 0.0, 0.0, 0.0, 0.0, 0.0, 0.0, 0.0, 0.0, 0.0, 0.0, 0.0, 0.0, 0.0, 0.0, 0.0, 0.0, 0.0, 0.0, 0.0, 0.0, 0.0, 0.0, 0.0, 0.0, 0.0, 0.0, 0.0, 0.0, 0.0, 0.0, 0.0, 0.0, 0.0, 0.0, 0.0, 0.0, 0.0, 0.0, 0.0, 0.0, 0.0, 0.0, 0.0, 0.0, 0.0, 0.0, 0.0, 0.0, 0.0, 0.0, 0.0, 0.0, 0.0, 0.0, 0.0, 0.0, 0.0, 0.0, 0.0, 0.0, 0.0, 0.0, 0.0, 0.0, 0.0, 0.0, 0.0, 0.0, 0.0, 0.0, 0.0, 0.0, 0.0, 0.0, 0.0, 0.0, 0.0, 0.0, 0.0, 0.0, 0.0, 0.0, 0.0, 0.0, 0.0, 0.0, 0.0, 0.0, 0.0, 0.0, 0.0, 0.0, 0.0, 0.0, 0.0, 0.0, 0.0, 0.0, 0.0, 0.0, 0.0, 0.0, 0.0, 0.0, 0.0, 0.0, 0.0, 0.0, 0.0, 0.0, 0.0, 0.0, 0.0, 0.0, 0.0, 0.0, 0.0, 0.0, 0.0, 0.0, 0.0, 0.0, 0.0, 0.0, 0.0, 0.0, 0.0, 0.0, 0.0, 0.0, 0.0, 0.0, 0.0, 0.0, 0.0, 0.0, 0.0, 0.0, 0.0, 0.0, 0.0, 0.0, 0.0, 0.0, 0.0, 0.0, 0.0, 0.0, 0.0, 0.0, 0.0, 0.0, 0.0, 0.0, 0.0, 0.0, 0.0, 0.0, 0.0, 0.0, 0.0, 0.0, 0.0, 0.0, 0.0, 0.0, 0.0, 0.0, 0.0, 0.0, 0.0, 0.0, 0.0, 0.0, 0.0, 0.0, 0.0, 0.0, 0.0, 0.0, 0.0, 0.0, 0.0, 0.0, 0.0, 0.0, 0.0, 0.0, 0.0, 0.0, 0.0, 0.0, 0.0, 0.0, 0.0, 0.0, 0.0, 0.0, 0.0, 0.0, 0.0, 0.0, 0.0, 0.0, 0.0, 0.0, 0.0, 0.0, 0.0, 0.0, 0.0, 0.0, 0.0, 0.0, 0.0, 0.0, 0.0, 0.0, 0.0, 0.0, 0.0, 0.0, 0.0, 0.0, 0.0, 0.0, 0.0, 0.0, 0.0, 0.0, 0.0, 0.0, 0.0, 0.0, 0.0, 0.0, 0.0, 0.0, 0.0, 0.0, 0.0, 0.0, 0.0, 0.0, 0.0, 0.0, 0.0, 0.0, 0.0, 0.0, 0.0, 0.0, 0.0, 0.0, 0.0, 0.0, 0.0, 0.0, 0.0, 0.0, 0.0, 0.0, 0.0, 0.0, 0.0, 0.0, 0.0, 0.0, 0.0, 0.0, 0.0, 0.0, 0.0, 0.0, 0.0, 0.0, 0.0, 0.0, 0.0, 0.0, 0.0, 0.0, 0.0, 0.0, 0.0, 0.0, 0.0, 0.0, 0.0, 0.0, 0.0, 0.0, 0.0, 0.0, 0.0, 0.0, 0.0, 0.0, 0.0, 0.0, 0.0, 0.0, 0.0, 0.0, 0.0, 0.0, 0.0, 0.0, 0.0, 0.0, 0.0, 0.0, 0.0, 0.0, 0.0, 0.0, 0.0, 0.0, 0.0, 0.0, 0.0, 0.0, 0.0, 0.0, 0.0, 0.0, 0.0, 0.0, 0.0, 0.0, 0.0, 0.0, 0.0, 0.0, 0.0, 0.0, 0.0, 0.0, 0.0, 0.0, 0.0, 0.0, 0.0, 0.0, 0.0, 0.0, 0.0, 0.0, 0.0, 0.0, 0.0, 0.0, 0.0, 0.0, 0.0, 0.0, 0.0, 0.0, 0.0, 0.0, 0.0, 0.0, 0.0, 0.0, 0.0, 0.0, 0.0, 0.0, 0.0, 0.0, 0.0, 0.0, 0.0, 0.0, 0.0, 0.0, 0.0, 0.0, 0.0, 0.0, 0.0, 0.0, 0.0, 0.0, 0.0, 0.0, 0.0, 0.0, 0.0, 0.0, 0.0, 0.0, 0.0, 0.0, 0.0, 0.0, 0.0, 0.0, 0.0, 0.0, 0.0, 0.0, 0.0, 0.0, 0.0, 0.0, 0.0, 0.0, 0.0, 0.0, 0.0, 0.0, 0.0, 0.0, 0.0, 0.0, 0.0, 0.0, 0.0, 0.0, 0.0, 0.0, 0.0, 0.0, 0.0, 0.0, 0.0, 0.0, 0.0, 0.0, 0.0, 0.0, 0.0, 0.0, 0.0, 0.0, 0.0, 0.0, 0.0, 0.0, 0.0, 0.0, 0.0, 0.0, 0.0, 0.0, 0.0, 0.0, 0.0, 0.0, 0.0, 0.0, 0.0, 0.0, 0.0, 0.0, 0.0, 0.0, 0.0, 0.0, 0.0, 0.0, 0.0, 0.0, 0.0, 0.0, 0.0, 0.0, 0.0, 0.0, 0.0, 0.0, 0.0, 0.0, 0.0, 0.0, 0.0, 0.0, 0.0, 0.0, 0.0, 0.0, 0.0, 0.0, 0.0, 0.0, 0.0, 0.0, 0.0, 0.0, 0.0, 0.0, 0.0, 0.0, 0.0, 0.0, 0.0, 0.0, 0.0, 0.0, 0.0, 0.0, 0.0, 0.0, 0.0, 0.0, 0.0, 0.0, 0.0, 0.0, 0.0, 0.0, 0.0, 0.0, 0.0, 0.0, 0.0, 0.0, 0.0, 0.0, 0.0, 0.0, 0.0, 0.0, 0.0, 0.0, 0.0, 0.0, 0.0, 0.0, 0.0, 0.0, 0.0, 0.0, 0.0, 0.0, 0.0, 0.0, 0.0, 0.0, 0.0, 0.0, 0.0, 0.0, 0.0, 0.0, 0.0, 0.0, 0.0, 0.0, 0.0, 0.0, 0.0, 0.0, 0.0, 0.0, 0.0, 0.0, 0.0, 0.0, 0.0, 0.0, 0.0, 0.0, 0.0, 0.0, 0.0, 0.0, 0.0, 0.0, 0.0, 0.0, 0.0, 0.0, 0.0, 0.0, 0.0, 0.0, 0.0, 0.0, 0.0, 0.0, 0.0, 0.0, 0.0, 0.0, 0.0, 0.0, 0.0, 0.0, 0.0, 0.0, 0.0, 0.0, 0.0, 0.0, 0.0, 0.0, 0.0, 0.0, 0.0, 0.0, 0.0, 0.0, 0.0, 0.0, 0.0, 0.0, 0.0, 0.0, 0.0, 0.0, 0.0, 0.0, 0.0, 0.0, 0.0, 0.0, 0.0, 0.0, 0.0, 0.0, 0.0, 0.0, 0.0, 0.0, 0.0, 0.0, 0.0, 0.0, 0.0, 0.0, 0.0, 0.0, 0.0, 0.0, 0.0, 0.0, 0.0, 0.0, 0.0, 0.0, 0.0, 0.0, 0.0, 0.0, 0.0, 0.0, 0.0, 0.0, 0.0, 0.0, 0.0, 0.0, 0.0, 0.0, 0.0, 0.0, 0.0, 0.0, 0.0, 0.0, 0.0, 0.0, 0.0, 0.0, 0.0, 0.0, 0.0, 0.0, 0.0, 0.0, 0.0, 0.0, 0.0, 0.0, 0.0, 0.0, 0.0, 0.0, 0.0, 0.0, 0.0, 0.0, 0.0, 0.0, 0.0, 0.0, 0.0, 0.0, 0.0, 0.0, 0.0, 0.0, 0.0, 0.0, 0.0, 0.0, 0.0, 0.0, 0.0, 0.0, 0.0, 0.0, 0.0, 0.0, 0.0, 0.0, 0.0, 0.0, 0.0, 0.0, 0.0, 0.0, 0.0, 0.0, 0.0, 0.0, 0.0, 0.0, 0.0, 0.0, 0.0, 0.0, 0.0, 0.0, 0.0, 0.0, 0.0, 0.0, 0.0, 0.0, 0.0, 0.0, 0.0, 0.0, 0.0, 0.0, 0.0, 0.0, 0.0, 0.0, 0.0, 0.0, 0.0, 0.0, 0.0, 0.0, 0.0, 0.0, 0.0, 0.0, 0.0, 0.0, 0.0, 0.0, 0.0, 0.0, 0.0, 0.0, 0.0, 0.0, 0.0, 0.0, 0.0, 0.0, 0.0, 0.0, 0.0, 0.0, 0.0, 0.0, 0.0, 0.0, 0.0, 0.0, 0.0, 0.0, 0.0, 0.0, 0.0, 0.0, 0.0, 0.0, 0.0, 0.0, 0.0, 0.0, 0.0, 0.0, 0.0, 0.0, 0.0, 0.0, 0.0, 0.0, 0.0, 0.0, 0.0, 0.0, 0.0, 0.0, 0.0, 0.0, 0.0, 0.0, 0.0, 0.0, 0.0, 0.0, 0.0, 0.0, 0.0, 0.0, 0.0, 0.0, 0.0, 0.0, 0.0, 0.0, 0.0, 0.0, 0.0, 0.0, 0.0, 0.0, 0.0, 0.0, 0.0, 0.0, 0.0, 0.0, 0.0, 0.0, 0.0, 0.0, 0.0, 0.0, 0.0, 0.0, 0.0, 0.0, 0.0, 0.0, 0.0, 0.0, 0.0, 0.0, 0.0, 0.0, 0.0, 0.0, 0.0, 0.0, 0.0, 0.0, 0.0, 0.0, 0.0, 0.0, 0.0, 0.0, 0.0, 0.0, 0.0, 0.0, 0.0, 0.0, 0.0, 0.0, 0.0, 0.0, 0.0, 0.0, 0.0, 0.0, 0.0, 0.0, 0.0, 0.0, 0.0, 0.0, 0.0, 0.0, 0.0, 0.0, 0.0, 0.0, 0.0, 0.0, 0.0, 0.0])
me_cube_001.materials.append(mat_golemrockmat1)
me_cube_001.materials.append(mat_golemcrystalmat1)
me_cube_001.use_remesh_preserve_volume = False
me_cube_001.use_remesh_preserve_attributes = False
me_cube_001.use_mirror_vertex_groups = False
me_cube_001.update()
arm_metarig_003 = bpy.data.armatures.new('metarig.003')  # bones are not reproduced

# ---- objects
ob_golem = bpy.data.objects.new('Golem', me_cube_001)
ob_lamp = bpy.data.objects.new('Lamp', light_lamp)
ob_camera = bpy.data.objects.new('Camera', cam_camera)
ob_metarig = bpy.data.objects.new('metarig', arm_metarig_003)

# ---- transforms, parenting, visibility, modifiers, constraints
ob_golem.location = (0.0, 0.0, 0.0)
ob_golem.scale = (0.25, 0.25, 0.25)
ob_golem.lineart.crease_threshold = 0.0
ob_lamp.location = (4.076, 1.005, 5.904)
ob_lamp.rotation_euler = (0.6503, 0.05522, 1.866)
ob_lamp.lock_rotations_4d = False
ob_lamp.empty_display_type = 'ARROWS'
ob_lamp.color = (0.0, 0.0, 0.0, 0.0)
ob_lamp.lineart.crease_threshold = 0.0
ob_camera.location = (7.481, -6.508, 5.344)
ob_camera.rotation_euler = (1.109, 0.0, 0.8149)
ob_camera.lock_rotations_4d = False
ob_camera.empty_display_type = 'ARROWS'
ob_camera.color = (0.0, 0.0, 0.0, 0.0)
ob_camera.display_type = 'WIRE'
ob_camera.lineart.crease_threshold = 0.0
ob_metarig.location = (0.0, 0.0, 0.0)
ob_metarig.show_in_front = True
ob_metarig.lineart.crease_threshold = 0.0

# ---- collection membership
col_collection_1.objects.link(ob_golem)
col_collection_1.objects.link(ob_lamp)
col_collection_1.objects.link(ob_camera)
col_collection_1.objects.link(ob_metarig)

# ---- scene / render settings (as saved in the file)
scene.camera = ob_camera
scene.frame_start = 1; scene.frame_end = 250; scene.frame_set(1)
scene.render.engine = 'BLENDER_EEVEE_NEXT'
scene.render.resolution_percentage = 50
scene.render.dither_intensity = 0.0
scene.cycles.use_denoising = False
scene.cycles.samples = 128
scene.cycles.sampling_pattern = 'TABULATED_SOBOL'
scene.cycles.use_adaptive_sampling = False
scene.cycles.use_light_tree = False
scene.cycles.blur_glossy = 0.0
scene.cycles.sample_clamp_indirect = 0.0
scene.view_settings.view_transform = 'Standard'
bpy.context.view_layer.update()
